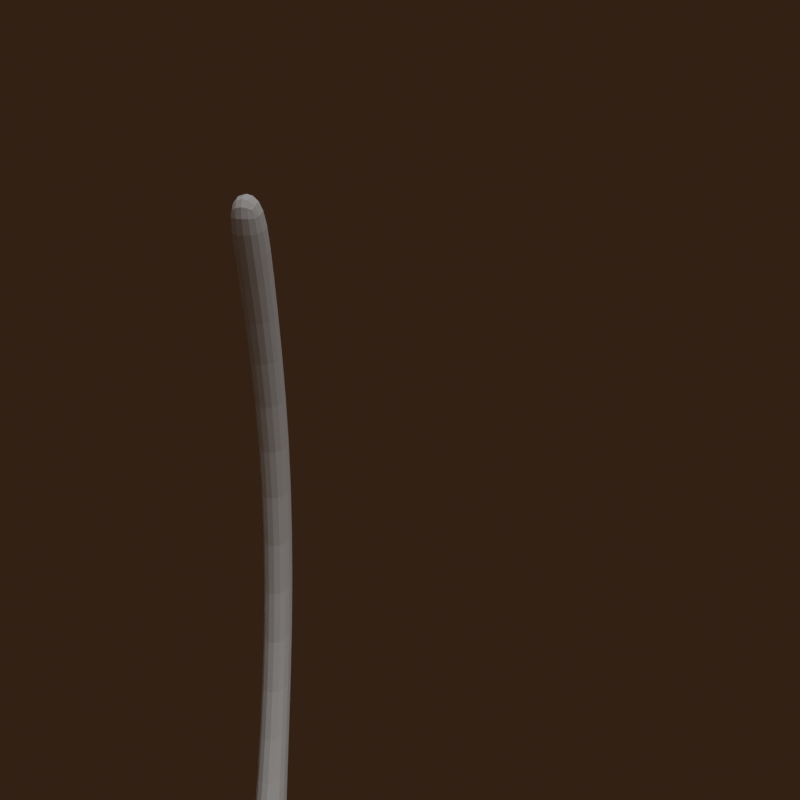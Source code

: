 # Source: Chair_and_character.blend  (saved by Blender 3.2.14; exported with 4.5.12 LTS)
import bpy
from mathutils import Matrix  # noqa: F401  (used for matrix-valued properties, if any)

bpy.ops.wm.read_factory_settings(use_empty=True)
scene = bpy.context.scene
scene.name = 'Scene'

# ---- collections
col_collection = bpy.data.collections.new('Collection'); scene.collection.children.link(col_collection)

# ---- materials (node trees are filled in below, after node groups)
mat_skin = bpy.data.materials.new('Skin')
mat_mouth = bpy.data.materials.new('Mouth')
mat_black = bpy.data.materials.new('Black')

# ---- material node trees
mat_skin.use_nodes = True; mat_skin.node_tree.nodes.clear()
_N = mat_skin.node_tree.nodes; _L = mat_skin.node_tree.links
n0 = _N.new('ShaderNodeOutputMaterial'); n0.name = 'Material Output'; n0.location = (300, 300)
n1 = _N.new('ShaderNodeBsdfToon'); n1.name = 'Toon BSDF'; n1.location = (10, 300)
n1.inputs[0].default_value = (0.3613, 0.2747, 0.2232, 1.0)
n1.inputs[1].default_value = 0.5433
_L.new(n1.outputs[0], n0.inputs[0])
n0.is_active_output = True
mat_mouth.use_nodes = True; mat_mouth.node_tree.nodes.clear()
_N = mat_mouth.node_tree.nodes; _L = mat_mouth.node_tree.links
n0 = _N.new('ShaderNodeOutputMaterial'); n0.name = 'Material Output'; n0.location = (300, 300)
n1 = _N.new('ShaderNodeBsdfToon'); n1.name = 'Toon BSDF'; n1.location = (10, 300)
n1.inputs[0].default_value = (0.9911, 0.7605, 0.521, 1.0)
n1.inputs[1].default_value = 0.9528
_L.new(n1.outputs[0], n0.inputs[0])
n0.is_active_output = True
mat_black.use_nodes = True; mat_black.node_tree.nodes.clear()
_N = mat_black.node_tree.nodes; _L = mat_black.node_tree.links
n0 = _N.new('ShaderNodeOutputMaterial'); n0.name = 'Material Output'; n0.location = (300, 300)
n1 = _N.new('ShaderNodeBsdfToon'); n1.name = 'Toon BSDF'; n1.location = (10, 300)
n1.inputs[0].default_value = (0.02843, 0.01444, 0.006995, 1.0)
_L.new(n1.outputs[0], n0.inputs[0])
n0.is_active_output = True

# ---- world
world_world = bpy.data.worlds.new('World'); scene.world = world_world
world_world.use_nodes = True; world_world.node_tree.nodes.clear()
_N = world_world.node_tree.nodes; _L = world_world.node_tree.links
n0 = _N.new('ShaderNodeOutputWorld'); n0.name = 'World Output'; n0.location = (300, 300)
n1 = _N.new('ShaderNodeBackground'); n1.name = 'Background'; n1.location = (10, 300)
n1.inputs[0].default_value = (0.02843, 0.01444, 0.006995, 1.0)
_L.new(n1.outputs[0], n0.inputs[0])
n0.is_active_output = True
world_world.color = (0.05088, 0.05088, 0.05088)
world_world.use_sun_shadow = False
world_world.sun_shadow_jitter_overblur = 0.0

# ---- cameras
cam_camera = bpy.data.cameras.new('Camera')
cam_camera.clip_end = 100.0
cam_camera.lens = 21.0
cam_camera.ortho_scale = 7.314

# ---- lights
light_sun = bpy.data.lights.new('Sun', 'SUN')
light_sun.transmission_factor = 0.0
light_sun.angle = 1.04
light_sun.energy = 1.0
light_sun.shadow_soft_size = 0.125

# ---- meshes
me_cube_001 = bpy.data.meshes.new('Cube.001')
me_cube_001.from_pydata([(-1.0, -0.9577, 0.08292), (-1.0, -0.9577, 1.0), (-1.0, 0.9577, 0.08292), (-1.0, 0.9577, 1.0), (1.0, -0.9577, 0.08292), (1.0, -0.9577, 1.0), (1.0, 0.9577, 0.08292), (1.0, 0.9577, 1.0), (-1.0, 0.8775, 0.08292), (-1.0, -0.8775, 0.08292), (-1.0, -0.8775, 1.0), (-1.0, 0.8775, 1.0), (1.0, -0.8775, 0.08292), (1.0, 0.8775, 0.08292), (1.0, 0.8775, 1.0), (1.0, -0.8775, 1.0), (-1.0, 0.8775, 53.34), (-1.0, 0.9577, 53.34), (1.0, 0.9577, 53.34), (1.0, -0.8775, 53.34), (1.0, -0.9577, 53.34), (-1.0, -0.9577, 53.34), (-1.0, -0.8775, 53.34), (1.0, 0.8775, 53.34), (1.0, -0.9577, 51.09), (-1.0, -0.9577, 51.09), (-1.0, -0.8775, 51.09), (1.0, -0.8775, 51.09), (1.0, 0.8775, 51.09), (-1.0, 0.8775, 51.09), (1.0, 0.9577, 51.09), (-1.0, 0.9577, 51.09)], [], [(8, 11, 3, 2), (2, 3, 7, 6), (12, 15, 5, 4), (4, 5, 1, 0), (9, 12, 4, 0), (28, 23, 19, 27), (25, 24, 20, 21), (14, 11, 10, 15), (2, 6, 13, 8), (8, 13, 12, 9), (6, 7, 14, 13), (13, 14, 15, 12), (0, 1, 10, 9), (9, 10, 11, 8), (19, 22, 21, 20), (18, 17, 16, 23), (28, 30, 18, 23), (30, 31, 17, 18), (26, 25, 21, 22), (23, 16, 22, 19), (24, 27, 19, 20), (31, 29, 16, 17), (5, 15, 27, 24), (15, 10, 26, 27), (10, 1, 25, 26), (1, 5, 24, 25), (3, 11, 29, 31), (7, 3, 31, 30), (14, 7, 30, 28), (11, 14, 28, 29), (26, 22, 16, 29), (26, 29, 28, 27)])
_uv = me_cube_001.uv_layers.new(name='UVMap')
_uv.uv.foreach_set('vector', [0.375, 0.1667, 0.625, 0.1667, 0.625, 0.25, 0.375, 0.25, 0.375, 0.25, 0.625, 0.25, 0.625, 0.5, 0.375, 0.5, 0.375, 0.6667, 0.625, 0.6667, 0.625, 0.75, 0.375, 0.75, 0.375, 0.75, 0.625, 0.75, 0.625, 1.0, 0.375, 1.0, 0.125, 0.6667, 0.375, 0.6667, 0.375, 0.75, 0.125, 0.75, 0.625, 0.5833, 0.625, 0.5833, 0.625, 0.6667, 0.625, 0.6667, 0.625, 1.0, 0.625, 0.75, 0.625, 0.75, 0.625, 1.0, 0.625, 0.5833, 0.875, 0.5833, 0.875, 0.6667, 0.625, 0.6667, 0.125, 0.5, 0.375, 0.5, 0.375, 0.5833, 0.125, 0.5833, 0.125, 0.5833, 0.375, 0.5833, 0.375, 0.6667, 0.125, 0.6667, 0.375, 0.5, 0.625, 0.5, 0.625, 0.5833, 0.375, 0.5833, 0.375, 0.5833, 0.625, 0.5833, 0.625, 0.6667, 0.375, 0.6667, 0.375, 0.0, 0.625, 0.0, 0.625, 0.08333, 0.375, 0.08333, 0.375, 0.08333, 0.625, 0.08333, 0.625, 0.1667, 0.375, 0.1667, 0.625, 0.6667, 0.875, 0.6667, 0.875, 0.75, 0.625, 0.75, 0.625, 0.5, 0.875, 0.5, 0.875, 0.5833, 0.625, 0.5833, 0.625, 0.5833, 0.625, 0.5, 0.625, 0.5, 0.625, 0.5833, 0.625, 0.5, 0.625, 0.25, 0.625, 0.25, 0.625, 0.5, 0.625, 0.08333, 0.625, 0.0, 0.625, 0.0, 0.625, 0.08333, 0.625, 0.5833, 0.875, 0.5833, 0.875, 0.6667, 0.625, 0.6667, 0.625, 0.75, 0.625, 0.6667, 0.625, 0.6667, 0.625, 0.75, 0.625, 0.25, 0.625, 0.1667, 0.625, 0.1667, 0.625, 0.25, 0.625, 0.75, 0.625, 0.6667, 0.625, 0.6667, 0.625, 0.75, 0.625, 0.6667, 0.875, 0.6667, 0.875, 0.6667, 0.625, 0.6667, 0.625, 0.08333, 0.625, 0.0, 0.625, 0.0, 0.625, 0.08333, 0.625, 1.0, 0.625, 0.75, 0.625, 0.75, 0.625, 1.0, 0.625, 0.25, 0.625, 0.1667, 0.625, 0.1667, 0.625, 0.25, 0.625, 0.5, 0.625, 0.25, 0.625, 0.25, 0.625, 0.5, 0.625, 0.5833, 0.625, 0.5, 0.625, 0.5, 0.625, 0.5833, 0.875, 0.5833, 0.625, 0.5833, 0.625, 0.5833, 0.875, 0.5833, 0.625, 0.08333, 0.875, 0.6667, 0.625, 0.1667, 0.625, 0.1667, 0.625, 0.08333, 0.625, 0.1667, 0.625, 0.5833, 0.625, 0.6667])
me_cube_001.update()
me_cube_002 = bpy.data.meshes.new('Cube.002')
me_cube_002.from_pydata([(-1.0, -1.0, 0.1026), (-1.0, -1.0, 1.0), (-1.0, 1.0, 0.1026), (-1.0, 1.0, 1.0), (1.0, -1.0, 0.1026), (1.0, -1.0, 1.0), (1.0, 1.0, 0.1026), (1.0, 1.0, 1.0), (-1.0, 0.9268, 0.1026), (-1.0, -0.9268, 0.1026), (-1.0, -0.9268, 1.0), (-1.0, 0.9268, 1.0), (1.0, -0.9268, 0.1026), (1.0, 0.9268, 0.1026), (1.0, 0.9268, 1.0), (1.0, -0.9268, 1.0), (-1.0, 0.9268, 51.79), (-1.0, 1.0, 51.79), (1.0, 1.0, 51.79), (1.0, -0.9268, 51.79), (1.0, -1.0, 51.79), (-1.0, -1.0, 51.79), (-1.0, -0.9268, 51.79), (1.0, 0.9268, 51.79), (1.0, -1.0, 51.09), (-1.0, -1.0, 51.09), (-1.0, -0.9268, 51.09), (1.0, -0.9268, 51.09), (1.0, 0.9268, 51.09), (-1.0, 0.9268, 51.09), (1.0, 1.0, 51.09), (-1.0, 1.0, 51.09)], [], [(8, 11, 3, 2), (2, 3, 7, 6), (12, 15, 5, 4), (4, 5, 1, 0), (9, 12, 4, 0), (28, 23, 19, 27), (25, 24, 20, 21), (14, 11, 10, 15), (2, 6, 13, 8), (8, 13, 12, 9), (6, 7, 14, 13), (13, 14, 15, 12), (0, 1, 10, 9), (9, 10, 11, 8), (19, 22, 21, 20), (18, 17, 16, 23), (28, 30, 18, 23), (30, 31, 17, 18), (26, 25, 21, 22), (23, 16, 22, 19), (24, 27, 19, 20), (31, 29, 16, 17), (5, 15, 27, 24), (15, 10, 26, 27), (10, 1, 25, 26), (1, 5, 24, 25), (3, 11, 29, 31), (7, 3, 31, 30), (14, 7, 30, 28), (11, 14, 28, 29), (26, 22, 16, 29), (26, 29, 28, 27)])
_uv = me_cube_002.uv_layers.new(name='UVMap')
_uv.uv.foreach_set('vector', [0.375, 0.1667, 0.625, 0.1667, 0.625, 0.25, 0.375, 0.25, 0.375, 0.25, 0.625, 0.25, 0.625, 0.5, 0.375, 0.5, 0.375, 0.6667, 0.625, 0.6667, 0.625, 0.75, 0.375, 0.75, 0.375, 0.75, 0.625, 0.75, 0.625, 1.0, 0.375, 1.0, 0.125, 0.6667, 0.375, 0.6667, 0.375, 0.75, 0.125, 0.75, 0.625, 0.5833, 0.625, 0.5833, 0.625, 0.6667, 0.625, 0.6667, 0.625, 1.0, 0.625, 0.75, 0.625, 0.75, 0.625, 1.0, 0.625, 0.5833, 0.875, 0.5833, 0.875, 0.6667, 0.625, 0.6667, 0.125, 0.5, 0.375, 0.5, 0.375, 0.5833, 0.125, 0.5833, 0.125, 0.5833, 0.375, 0.5833, 0.375, 0.6667, 0.125, 0.6667, 0.375, 0.5, 0.625, 0.5, 0.625, 0.5833, 0.375, 0.5833, 0.375, 0.5833, 0.625, 0.5833, 0.625, 0.6667, 0.375, 0.6667, 0.375, 0.0, 0.625, 0.0, 0.625, 0.08333, 0.375, 0.08333, 0.375, 0.08333, 0.625, 0.08333, 0.625, 0.1667, 0.375, 0.1667, 0.625, 0.6667, 0.875, 0.6667, 0.875, 0.75, 0.625, 0.75, 0.625, 0.5, 0.875, 0.5, 0.875, 0.5833, 0.625, 0.5833, 0.625, 0.5833, 0.625, 0.5, 0.625, 0.5, 0.625, 0.5833, 0.625, 0.5, 0.625, 0.25, 0.625, 0.25, 0.625, 0.5, 0.625, 0.08333, 0.625, 0.0, 0.625, 0.0, 0.625, 0.08333, 0.625, 0.5833, 0.875, 0.5833, 0.875, 0.6667, 0.625, 0.6667, 0.625, 0.75, 0.625, 0.6667, 0.625, 0.6667, 0.625, 0.75, 0.625, 0.25, 0.625, 0.1667, 0.625, 0.1667, 0.625, 0.25, 0.625, 0.75, 0.625, 0.6667, 0.625, 0.6667, 0.625, 0.75, 0.625, 0.6667, 0.875, 0.6667, 0.875, 0.6667, 0.625, 0.6667, 0.625, 0.08333, 0.625, 0.0, 0.625, 0.0, 0.625, 0.08333, 0.625, 1.0, 0.625, 0.75, 0.625, 0.75, 0.625, 1.0, 0.625, 0.25, 0.625, 0.1667, 0.625, 0.1667, 0.625, 0.25, 0.625, 0.5, 0.625, 0.25, 0.625, 0.25, 0.625, 0.5, 0.625, 0.5833, 0.625, 0.5, 0.625, 0.5, 0.625, 0.5833, 0.875, 0.5833, 0.625, 0.5833, 0.625, 0.5833, 0.875, 0.5833, 0.625, 0.08333, 0.875, 0.6667, 0.625, 0.1667, 0.625, 0.1667, 0.625, 0.08333, 0.625, 0.1667, 0.625, 0.5833, 0.625, 0.6667])
me_cube_002.update()
me_plane_001 = bpy.data.meshes.new('Plane.001')
me_plane_001.from_pydata([(-6.34, -2.12, 3.562), (2.705, -1.915, -0.1846), (-6.34, 2.12, 3.562), (2.705, 1.915, -0.1846), (0.332, -2.018, -1.166), (0.332, 2.018, -1.166), (-6.048, 2.108, 3.961), (-6.048, -2.108, 3.961), (-2.447, -2.063, 0.2129), (-2.447, 2.063, 0.2129), (-4.33, 2.085, 1.897), (-4.33, -2.085, 1.897), (2.658, -1.943, -0.01585), (2.658, 1.943, -0.01585)], [], [(12, 1, 3, 13), (8, 4, 5, 9), (0, 7, 6, 2), (11, 8, 9, 10), (7, 11, 10, 6), (4, 12, 13, 5)])
_uv = me_plane_001.uv_layers.new(name='UVMap')
_uv.uv.foreach_set('vector', [0.8635, 0.0, 1.0, 0.0, 1.0, 1.0, 0.8635, 1.0, 0.2793, 0.0, 0.5, 0.0, 0.5, 1.0, 0.2793, 1.0, 0.0, 0.0, 0.05868, 0.0, 0.05868, 1.0, 0.0, 1.0, 0.169, 0.0, 0.2793, 0.0, 0.2793, 1.0, 0.169, 1.0, 0.05868, 0.0, 0.169, 0.0, 0.169, 1.0, 0.05868, 1.0, 0.5, 0.0, 0.8635, 0.0, 0.8635, 1.0, 0.5, 1.0])
me_plane_001.update()
me_cube_003 = bpy.data.meshes.new('Cube.003')
me_cube_003.from_pydata([(-1.0, -1.0, -1.0), (-1.0, -1.0, 1.0), (-1.0, 1.0, -1.0), (-1.0, 1.0, 1.0), (1.0, -1.0, -1.0), (1.0, -1.0, 1.0), (1.0, 1.0, -1.0), (1.0, 1.0, 1.0)], [], [(0, 1, 3, 2), (2, 3, 7, 6), (6, 7, 5, 4), (4, 5, 1, 0), (2, 6, 4, 0), (7, 3, 1, 5)])
_uv = me_cube_003.uv_layers.new(name='UVMap')
_uv.uv.foreach_set('vector', [0.375, 0.0, 0.625, 0.0, 0.625, 0.25, 0.375, 0.25, 0.375, 0.25, 0.625, 0.25, 0.625, 0.5, 0.375, 0.5, 0.375, 0.5, 0.625, 0.5, 0.625, 0.75, 0.375, 0.75, 0.375, 0.75, 0.625, 0.75, 0.625, 1.0, 0.375, 1.0, 0.125, 0.5, 0.375, 0.5, 0.375, 0.75, 0.125, 0.75, 0.625, 0.5, 0.875, 0.5, 0.875, 0.75, 0.625, 0.75])
me_cube_003.update()
me_cube_004 = bpy.data.meshes.new('Cube.004')
me_cube_004.from_pydata([(-1.0, -1.0, -1.0), (-1.0, -1.0, 1.0), (-1.0, 1.0, -1.0), (-1.0, 1.0, 1.0), (1.0, -1.0, -1.0), (1.0, -1.0, 1.0), (1.0, 1.0, -1.0), (1.0, 1.0, 1.0)], [], [(0, 1, 3, 2), (2, 3, 7, 6), (6, 7, 5, 4), (4, 5, 1, 0), (2, 6, 4, 0), (7, 3, 1, 5)])
_uv = me_cube_004.uv_layers.new(name='UVMap')
_uv.uv.foreach_set('vector', [0.375, 0.0, 0.625, 0.0, 0.625, 0.25, 0.375, 0.25, 0.375, 0.25, 0.625, 0.25, 0.625, 0.5, 0.375, 0.5, 0.375, 0.5, 0.625, 0.5, 0.625, 0.75, 0.375, 0.75, 0.375, 0.75, 0.625, 0.75, 0.625, 1.0, 0.375, 1.0, 0.125, 0.5, 0.375, 0.5, 0.375, 0.75, 0.125, 0.75, 0.625, 0.5, 0.875, 0.5, 0.875, 0.75, 0.625, 0.75])
me_cube_004.update()
me_cube = bpy.data.meshes.new('Cube')
me_cube.from_pydata([(0.7833, -0.5097, -0.6554), (0.5753, -0.5492, 0.6487), (0.7833, 0.5596, -0.6299), (0.5753, 0.567, 0.6463), (0.0, 0.7451, -0.7154), (0.0, 0.6484, 0.8123), (0.7621, 0.7122, 0.05855), (0.8773, 0.001122, -0.7702), (0.6698, 0.004026, 0.7493), (0.7695, -0.6713, 0.05497), (0.0, -0.7324, -0.8063), (0.0, -0.6664, 0.8186), (0.0, -1.695e-10, 1.06), (0.0, 0.0001692, -0.971), (0.0, -1.029, 0.09004), (0.9522, 0.01048, 0.09353), (0.0, 0.9858, 0.09758), (0.383, 0.6229, 0.7253), (0.8515, 0.6335, -0.373), (0.8517, 0.3323, -0.7187), (0.6298, -0.298, 0.7087), (0.8611, -0.6252, -0.3775), (0.5066, -0.7041, -0.7752), (0.5066, 0.7309, -0.7015), (0.6281, 0.6603, 0.4797), (0.8517, -0.2329, -0.7187), (0.6298, 0.3519, 0.7075), (0.6572, -0.6126, 0.4418), (0.383, -0.6098, 0.7348), (0.0, -0.3027, 1.014), (0.0, 0.34, 1.002), (0.4038, 0.0002913, 0.9562), (0.0, -0.2772, -0.9334), (0.0, 0.4108, -0.9165), (0.4635, 0.0002715, -0.9468), (0.4559, -0.9135, 0.05475), (0.0, -1.152, -0.3675), (0.0, -0.8712, 0.5048), (0.9167, -0.3025, 0.07997), (0.9125, 0.3896, 0.07997), (1.084, 0.0003198, -0.391), (0.8242, -0.04261, 0.4005), (0.4559, 0.9271, 0.06248), (0.0, 0.9198, -0.3535), (0.0, 0.8806, 0.5037), (0.5167, 0.8551, -0.3846), (0.7881, 0.3791, 0.4519), (1.034, 0.3445, -0.3859), (1.055, -0.2564, -0.3859), (0.4085, -0.7849, 0.458), (0.5167, -1.021, -0.3965), (0.4867, 0.4202, -0.8811), (0.3911, 0.3458, 0.8925), (0.3911, -0.2897, 0.9051), (0.4867, -0.2737, -0.8969), (0.7881, -0.2937, 0.4519), (0.4085, 0.8278, 0.4599), (0.5038, 0.5927, 0.678), (0.8221, 0.5869, -0.5373), (0.818, 0.4717, -0.6694), (0.5986, -0.4447, 0.6769), (0.8234, -0.5648, -0.5559), (0.6838, -0.6131, -0.7118), (0.2818, 0.7461, -0.725), (0.7002, 0.6996, 0.2686), (0.8702, -0.1357, -0.7572), (0.6588, 0.1837, 0.7376), (0.7002, -0.6409, 0.2662), (0.2301, -0.6478, 0.7827), (0.0, -0.4638, 0.9468), (0.0, 0.1703, 1.047), (0.5467, 0.001751, 0.8632), (0.0, -0.442, -0.9002), (0.0, 0.1721, -0.9566), (0.2405, 0.0001933, -0.9687), (0.2574, -0.983, 0.067), (0.0, -1.054, -0.6103), (0.0, -0.9512, 0.3762), (0.8567, -0.4676, 0.06778), (0.9426, 0.2026, 0.08972), (1.022, 0.0009214, -0.6048), (0.8737, 0.01395, 0.2898), (0.6342, 0.8349, 0.06012), (0.0, 0.8349, -0.5521), (0.0, 0.9534, 0.314), (0.2301, 0.6429, 0.7755), (0.8325, 0.6829, -0.1632), (0.8702, 0.1704, -0.7572), (0.6588, -0.1647, 0.7376), (0.8726, -0.6671, -0.1651), (0.2818, -0.72, -0.8014), (0.6838, 0.6362, -0.6593), (0.6081, 0.6041, 0.5703), (0.818, -0.3552, -0.6758), (0.5986, 0.487, 0.673), (0.6081, -0.5857, 0.5703), (0.5038, -0.5759, 0.6843), (0.0, -0.1633, 1.047), (0.0, 0.5015, 0.9236), (0.2408, 2.731e-09, 1.024), (0.0, -0.1534, -0.9582), (0.0, 0.6416, -0.8383), (0.6822, 0.0006382, -0.8847), (0.6342, -0.8311, 0.05372), (0.0, -1.156, -0.1364), (0.0, -0.796, 0.6709), (0.9426, -0.1661, 0.08972), (0.8487, 0.5632, 0.06863), (1.112, 0.001068, -0.0243), (0.7017, -0.05676, 0.694), (0.2574, 0.9753, 0.07429), (0.0, 0.9706, -0.1306), (0.0, 0.7764, 0.671), (0.707, 0.7547, -0.3764), (0.2894, 0.9104, -0.3784), (0.5172, 0.7795, -0.5646), (0.4938, 0.9081, -0.1678), (0.8067, 0.2544, 0.3984), (0.7306, 0.5327, 0.4444), (0.8293, 0.3958, 0.2804), (0.722, 0.3625, 0.5939), (1.073, 0.1736, -0.3914), (0.9598, 0.4998, -0.3783), (0.9717, 0.3337, -0.5787), (1.075, 0.358, -0.04162), (1.0, -0.3915, -0.3783), (1.076, -0.1501, -0.3914), (0.9762, -0.238, -0.5787), (1.085, -0.288, -0.04162), (0.2412, -0.8418, 0.482), (0.5489, -0.7198, 0.4452), (0.4283, -0.8518, 0.2817), (0.3916, -0.7147, 0.6079), (0.2894, -1.088, -0.386), (0.707, -0.8739, -0.3898), (0.5172, -0.9504, -0.6034), (0.4938, -1.019, -0.1736), (0.4694, 0.1768, -0.9333), (0.4975, 0.6375, -0.8043), (0.2599, 0.4162, -0.9183), (0.6892, 0.3749, -0.8174), (0.4006, 0.1757, 0.9418), (0.3839, 0.4968, 0.8176), (0.5226, 0.3475, 0.8039), (0.2352, 0.3433, 0.9639), (0.3839, -0.4368, 0.8408), (0.4006, -0.1605, 0.943), (0.5226, -0.2867, 0.8126), (0.2352, -0.2994, 0.9755), (0.4975, -0.4445, -0.8664), (0.4694, -0.1547, -0.9345), (0.2599, -0.2772, -0.9354), (0.6892, -0.2503, -0.8211), (0.7306, -0.4508, 0.4444), (0.8303, -0.1615, 0.4602), (0.8293, -0.2873, 0.2804), (0.722, -0.3059, 0.5939), (0.5489, 0.7512, 0.4466), (0.2412, 0.8708, 0.4799), (0.4283, 0.9003, 0.2786), (0.3916, 0.7311, 0.6081), (0.2335, 0.7666, 0.6412), (0.2502, 0.9433, 0.291), (0.5862, 0.813, 0.2736), (0.7619, -0.1658, 0.6099), (0.8637, -0.1629, 0.2879), (0.7744, -0.4576, 0.2706), (0.6839, -0.147, -0.8686), (0.247, -0.1538, -0.9575), (0.271, -0.4397, -0.9022), (0.2391, -0.1631, 1.01), (0.5404, -0.1607, 0.8485), (0.5084, -0.4356, 0.7591), (0.2313, 0.5019, 0.8833), (0.5084, 0.4892, 0.7445), (0.5404, 0.179, 0.848), (0.6872, 0.5459, -0.7421), (0.271, 0.6445, -0.8412), (0.247, 0.1741, -0.9557), (0.6891, -0.8805, -0.1702), (0.6994, -0.7834, -0.5856), (0.2903, -1.009, -0.6073), (0.5194, -0.6562, 0.5822), (0.5862, -0.768, 0.2691), (0.2502, -0.9168, 0.3629), (1.104, -0.1665, -0.02944), (1.009, -0.139, -0.5992), (0.9218, -0.3579, -0.5545), (0.954, 0.5314, -0.1315), (0.907, 0.477, -0.5542), (1.009, 0.1697, -0.5992), (0.6684, 0.5044, 0.5782), (0.7744, 0.562, 0.2711), (0.8637, 0.2078, 0.2879), (0.2751, 0.9606, -0.1565), (0.2903, 0.8246, -0.5709), (0.6994, 0.6849, -0.5452), (0.6854, 0.8102, -0.1656), (0.6806, 0.2319, 0.6852), (1.104, 0.1821, -0.02944), (0.9941, -0.4383, -0.1315), (0.2335, -0.7688, 0.6411), (0.2751, -1.093, -0.1623), (0.6839, 0.1729, -0.8686), (0.2391, 0.1725, 1.009), (0.2313, -0.4546, 0.9064), (0.6872, -0.4013, -0.7736), (0.6684, -0.4588, 0.5782), (0.5194, 0.673, 0.5823), (1.087, 0.06244, 0.5883), (1.014, 0.07467, 0.768), (1.072, 0.1286, 0.5866), (0.996, 0.1389, 0.7606), (0.8279, 0.1574, 0.4208), (0.8422, 0.0373, 0.4233), (0.7149, 0.03103, 0.6832), (0.6973, 0.1491, 0.6749), (0.9413, 0.1673, 0.432), (0.7331, 0.1564, 0.752), (0.971, 0.04354, 0.4362), (0.7692, 0.03533, 0.7678), (1.012, 0.1528, 0.4968), (0.8663, 0.1545, 0.7797), (1.037, 0.0486, 0.5), (0.8956, 0.05277, 0.7923)], [], [(208, 57, 3, 92), (207, 60, 1, 95), (206, 93, 0, 62), (205, 69, 11, 68), (204, 70, 12, 99), (203, 87, 7, 102), (202, 75, 14, 104), (201, 68, 11, 105), (200, 78, 9, 89), (199, 79, 15, 108), (198, 66, 8, 109), (197, 82, 6, 86), (196, 113, 18, 58), (195, 114, 45, 115), (194, 110, 42, 116), (193, 117, 41, 81), (192, 118, 46, 119), (191, 94, 26, 120), (190, 121, 40, 80), (189, 122, 47, 123), (188, 107, 39, 124), (187, 125, 21, 61), (186, 126, 48, 127), (185, 106, 38, 128), (184, 129, 37, 77), (183, 130, 49, 131), (182, 96, 28, 132), (181, 133, 36, 76), (180, 134, 50, 135), (179, 103, 35, 136), (178, 137, 34, 74), (177, 138, 51, 139), (176, 59, 19, 140), (175, 141, 31, 71), (174, 142, 52, 143), (173, 98, 30, 144), (172, 145, 28, 96), (171, 146, 53, 147), (170, 97, 29, 148), (169, 149, 22, 90), (168, 150, 54, 151), (167, 65, 25, 152), (166, 153, 27, 67), (165, 154, 55, 155), (164, 88, 20, 156), (163, 157, 24, 64), (162, 158, 56, 159), (161, 85, 17, 160), (158, 161, 160, 56), (44, 112, 161, 158), (112, 5, 85, 161), (110, 162, 159, 42), (16, 84, 162, 110), (84, 44, 158, 162), (82, 163, 64, 6), (42, 159, 163, 82), (159, 56, 157, 163), (154, 164, 156, 55), (41, 109, 164, 154), (109, 8, 88, 164), (106, 165, 155, 38), (15, 81, 165, 106), (81, 41, 154, 165), (78, 166, 67, 9), (38, 155, 166, 78), (155, 55, 153, 166), (150, 167, 152, 54), (34, 102, 167, 150), (102, 7, 65, 167), (100, 168, 151, 32), (13, 74, 168, 100), (74, 34, 150, 168), (72, 169, 90, 10), (32, 151, 169, 72), (151, 54, 149, 169), (146, 170, 148, 53), (31, 99, 170, 146), (99, 12, 97, 170), (88, 171, 147, 20), (8, 71, 171, 88), (71, 31, 146, 171), (60, 172, 96, 1), (20, 147, 172, 60), (147, 53, 145, 172), (142, 173, 144, 52), (17, 85, 173, 142), (85, 5, 98, 173), (94, 174, 143, 26), (3, 57, 174, 94), (57, 17, 142, 174), (66, 175, 71, 8), (26, 143, 175, 66), (143, 52, 141, 175), (138, 176, 140, 51), (23, 91, 176, 138), (91, 2, 59, 176), (101, 177, 139, 33), (4, 63, 177, 101), (63, 23, 138, 177), (73, 178, 74, 13), (33, 139, 178, 73), (139, 51, 137, 178), (134, 179, 136, 50), (21, 89, 179, 134), (89, 9, 103, 179), (62, 180, 135, 22), (0, 61, 180, 62), (61, 21, 134, 180), (90, 181, 76, 10), (22, 135, 181, 90), (135, 50, 133, 181), (130, 182, 132, 49), (27, 95, 182, 130), (95, 1, 96, 182), (103, 183, 131, 35), (9, 67, 183, 103), (67, 27, 130, 183), (75, 184, 77, 14), (35, 131, 184, 75), (131, 49, 129, 184), (126, 185, 128, 48), (40, 108, 185, 126), (108, 15, 106, 185), (65, 186, 127, 25), (7, 80, 186, 65), (80, 40, 126, 186), (93, 187, 61, 0), (25, 127, 187, 93), (127, 48, 125, 187), (122, 188, 124, 47), (18, 86, 188, 122), (86, 6, 107, 188), (59, 189, 123, 19), (2, 58, 189, 59), (58, 18, 122, 189), (87, 190, 80, 7), (19, 123, 190, 87), (123, 47, 121, 190), (118, 191, 120, 46), (24, 92, 191, 118), (92, 3, 94, 191), (107, 192, 119, 39), (6, 64, 192, 107), (64, 24, 118, 192), (79, 193, 81, 15), (39, 119, 193, 79), (119, 46, 117, 193), (114, 194, 116, 45), (43, 111, 194, 114), (111, 16, 110, 194), (63, 195, 115, 23), (4, 83, 195, 63), (83, 43, 114, 195), (91, 196, 58, 2), (23, 115, 196, 91), (115, 45, 113, 196), (113, 197, 86, 18), (45, 116, 197, 113), (116, 42, 82, 197), (223, 221, 211, 209), (46, 120, 198, 117), (120, 26, 66, 198), (121, 199, 108, 40), (47, 124, 199, 121), (124, 39, 79, 199), (125, 200, 89, 21), (48, 128, 200, 125), (128, 38, 78, 200), (129, 201, 105, 37), (49, 132, 201, 129), (132, 28, 68, 201), (133, 202, 104, 36), (50, 136, 202, 133), (136, 35, 75, 202), (137, 203, 102, 34), (51, 140, 203, 137), (140, 19, 87, 203), (141, 204, 99, 31), (52, 144, 204, 141), (144, 30, 70, 204), (145, 205, 68, 28), (53, 148, 205, 145), (148, 29, 69, 205), (149, 206, 62, 22), (54, 152, 206, 149), (152, 25, 93, 206), (153, 207, 95, 27), (55, 156, 207, 153), (156, 20, 60, 207), (157, 208, 92, 24), (56, 160, 208, 157), (160, 17, 57, 208), (211, 212, 210, 209), (224, 223, 209, 210), (221, 222, 212, 211), (222, 224, 210, 212), (198, 109, 215, 216), (117, 198, 216, 213), (109, 41, 214, 215), (41, 117, 213, 214), (216, 215, 220, 218), (213, 216, 218, 217), (215, 214, 219, 220), (214, 213, 217, 219), (218, 220, 224, 222), (217, 218, 222, 221), (220, 219, 223, 224), (219, 217, 221, 223)])
me_cube.polygons.foreach_set('use_smooth', [True] * 208)
_uv = me_cube.uv_layers.new(name='UVMap')
_uv.uv.foreach_set('vector', [0.5938, 0.4688, 0.625, 0.4688, 0.625, 0.5, 0.5938, 0.5, 0.5938, 0.7188, 0.625, 0.7188, 0.625, 0.75, 0.5938, 0.75, 0.3438, 0.7188, 0.375, 0.7188, 0.375, 0.75, 0.3438, 0.75, 0.7188, 0.7188, 0.75, 0.7188, 0.75, 0.75, 0.7188, 0.75, 0.7188, 0.5938, 0.75, 0.5938, 0.75, 0.625, 0.7188, 0.625, 0.3438, 0.5938, 0.375, 0.5938, 0.375, 0.625, 0.3438, 0.625, 0.4688, 0.8438, 0.5, 0.8438, 0.5, 0.875, 0.4688, 0.875, 0.5938, 0.8438, 0.625, 0.8438, 0.625, 0.875, 0.5938, 0.875, 0.4688, 0.7188, 0.5, 0.7188, 0.5, 0.75, 0.4688, 0.75, 0.4688, 0.5938, 0.5, 0.5938, 0.5, 0.625, 0.4688, 0.625, 0.5938, 0.5938, 0.625, 0.5938, 0.625, 0.625, 0.5938, 0.625, 0.4688, 0.4688, 0.5, 0.4688, 0.5, 0.5, 0.4688, 0.5, 0.4062, 0.4688, 0.4375, 0.4688, 0.4375, 0.5, 0.4062, 0.5, 0.4062, 0.4062, 0.4375, 0.4062, 0.4375, 0.4375, 0.4062, 0.4375, 0.4688, 0.4062, 0.5, 0.4062, 0.5, 0.4375, 0.4688, 0.4375, 0.5312, 0.5938, 0.5625, 0.5938, 0.5625, 0.625, 0.5312, 0.625, 0.5312, 0.5312, 0.5625, 0.5312, 0.5625, 0.5625, 0.5312, 0.5625, 0.5938, 0.5312, 0.625, 0.5312, 0.625, 0.5625, 0.5938, 0.5625, 0.4062, 0.5938, 0.4375, 0.5938, 0.4375, 0.625, 0.4062, 0.625, 0.4062, 0.5312, 0.4375, 0.5312, 0.4375, 0.5625, 0.4062, 0.5625, 0.4688, 0.5312, 0.5, 0.5312, 0.5, 0.5625, 0.4688, 0.5625, 0.4062, 0.7188, 0.4375, 0.7188, 0.4375, 0.75, 0.4062, 0.75, 0.4062, 0.6562, 0.4375, 0.6562, 0.4375, 0.6875, 0.4062, 0.6875, 0.4688, 0.6562, 0.5, 0.6562, 0.5, 0.6875, 0.4688, 0.6875, 0.5312, 0.8438, 0.5625, 0.8438, 0.5625, 0.875, 0.5312, 0.875, 0.5312, 0.7812, 0.5625, 0.7812, 0.5625, 0.8125, 0.5312, 0.8125, 0.5938, 0.7812, 0.625, 0.7812, 0.625, 0.8125, 0.5938, 0.8125, 0.4062, 0.8438, 0.4375, 0.8438, 0.4375, 0.875, 0.4062, 0.875, 0.4062, 0.7812, 0.4375, 0.7812, 0.4375, 0.8125, 0.4062, 0.8125, 0.4688, 0.7812, 0.5, 0.7812, 0.5, 0.8125, 0.4688, 0.8125, 0.2812, 0.5938, 0.3125, 0.5938, 0.3125, 0.625, 0.2812, 0.625, 0.2812, 0.5312, 0.3125, 0.5312, 0.3125, 0.5625, 0.2812, 0.5625, 0.3438, 0.5312, 0.375, 0.5312, 0.375, 0.5625, 0.3438, 0.5625, 0.6562, 0.5938, 0.6875, 0.5938, 0.6875, 0.625, 0.6562, 0.625, 0.6562, 0.5312, 0.6875, 0.5312, 0.6875, 0.5625, 0.6562, 0.5625, 0.7188, 0.5312, 0.75, 0.5312, 0.75, 0.5625, 0.7188, 0.5625, 0.6562, 0.7188, 0.6875, 0.7188, 0.6875, 0.75, 0.6562, 0.75, 0.6562, 0.6562, 0.6875, 0.6562, 0.6875, 0.6875, 0.6562, 0.6875, 0.7188, 0.6562, 0.75, 0.6562, 0.75, 0.6875, 0.7188, 0.6875, 0.2812, 0.7188, 0.3125, 0.7188, 0.3125, 0.75, 0.2812, 0.75, 0.2812, 0.6562, 0.3125, 0.6562, 0.3125, 0.6875, 0.2812, 0.6875, 0.3438, 0.6562, 0.375, 0.6562, 0.375, 0.6875, 0.3438, 0.6875, 0.5312, 0.7188, 0.5625, 0.7188, 0.5625, 0.75, 0.5312, 0.75, 0.5312, 0.6562, 0.5625, 0.6562, 0.5625, 0.6875, 0.5312, 0.6875, 0.5938, 0.6562, 0.625, 0.6562, 0.625, 0.6875, 0.5938, 0.6875, 0.5312, 0.4688, 0.5625, 0.4688, 0.5625, 0.5, 0.5312, 0.5, 0.5312, 0.4062, 0.5625, 0.4062, 0.5625, 0.4375, 0.5312, 0.4375, 0.5938, 0.4062, 0.625, 0.4062, 0.625, 0.4375, 0.5938, 0.4375, 0.5625, 0.4062, 0.5938, 0.4062, 0.5938, 0.4375, 0.5625, 0.4375, 0.5625, 0.375, 0.5938, 0.375, 0.5938, 0.4062, 0.5625, 0.4062, 0.5938, 0.375, 0.625, 0.375, 0.625, 0.4062, 0.5938, 0.4062, 0.5, 0.4062, 0.5312, 0.4062, 0.5312, 0.4375, 0.5, 0.4375, 0.5, 0.375, 0.5312, 0.375, 0.5312, 0.4062, 0.5, 0.4062, 0.5312, 0.375, 0.5625, 0.375, 0.5625, 0.4062, 0.5312, 0.4062, 0.5, 0.4688, 0.5312, 0.4688, 0.5312, 0.5, 0.5, 0.5, 0.5, 0.4375, 0.5312, 0.4375, 0.5312, 0.4688, 0.5, 0.4688, 0.5312, 0.4375, 0.5625, 0.4375, 0.5625, 0.4688, 0.5312, 0.4688, 0.5625, 0.6562, 0.5938, 0.6562, 0.5938, 0.6875, 0.5625, 0.6875, 0.5625, 0.625, 0.5938, 0.625, 0.5938, 0.6562, 0.5625, 0.6562, 0.5938, 0.625, 0.625, 0.625, 0.625, 0.6562, 0.5938, 0.6562, 0.5, 0.6562, 0.5312, 0.6562, 0.5312, 0.6875, 0.5, 0.6875, 0.5, 0.625, 0.5312, 0.625, 0.5312, 0.6562, 0.5, 0.6562, 0.5312, 0.625, 0.5625, 0.625, 0.5625, 0.6562, 0.5312, 0.6562, 0.5, 0.7188, 0.5312, 0.7188, 0.5312, 0.75, 0.5, 0.75, 0.5, 0.6875, 0.5312, 0.6875, 0.5312, 0.7188, 0.5, 0.7188, 0.5312, 0.6875, 0.5625, 0.6875, 0.5625, 0.7188, 0.5312, 0.7188, 0.3125, 0.6562, 0.3438, 0.6562, 0.3438, 0.6875, 0.3125, 0.6875, 0.3125, 0.625, 0.3438, 0.625, 0.3438, 0.6562, 0.3125, 0.6562, 0.3438, 0.625, 0.375, 0.625, 0.375, 0.6562, 0.3438, 0.6562, 0.25, 0.6562, 0.2812, 0.6562, 0.2812, 0.6875, 0.25, 0.6875, 0.25, 0.625, 0.2812, 0.625, 0.2812, 0.6562, 0.25, 0.6562, 0.2812, 0.625, 0.3125, 0.625, 0.3125, 0.6562, 0.2812, 0.6562, 0.25, 0.7188, 0.2812, 0.7188, 0.2812, 0.75, 0.25, 0.75, 0.25, 0.6875, 0.2812, 0.6875, 0.2812, 0.7188, 0.25, 0.7188, 0.2812, 0.6875, 0.3125, 0.6875, 0.3125, 0.7188, 0.2812, 0.7188, 0.6875, 0.6562, 0.7188, 0.6562, 0.7188, 0.6875, 0.6875, 0.6875, 0.6875, 0.625, 0.7188, 0.625, 0.7188, 0.6562, 0.6875, 0.6562, 0.7188, 0.625, 0.75, 0.625, 0.75, 0.6562, 0.7188, 0.6562, 0.625, 0.6562, 0.6562, 0.6562, 0.6562, 0.6875, 0.625, 0.6875, 0.625, 0.625, 0.6562, 0.625, 0.6562, 0.6562, 0.625, 0.6562, 0.6562, 0.625, 0.6875, 0.625, 0.6875, 0.6562, 0.6562, 0.6562, 0.625, 0.7188, 0.6562, 0.7188, 0.6562, 0.75, 0.625, 0.75, 0.625, 0.6875, 0.6562, 0.6875, 0.6562, 0.7188, 0.625, 0.7188, 0.6562, 0.6875, 0.6875, 0.6875, 0.6875, 0.7188, 0.6562, 0.7188, 0.6875, 0.5312, 0.7188, 0.5312, 0.7188, 0.5625, 0.6875, 0.5625, 0.6875, 0.5, 0.7188, 0.5, 0.7188, 0.5312, 0.6875, 0.5312, 0.7188, 0.5, 0.75, 0.5, 0.75, 0.5312, 0.7188, 0.5312, 0.625, 0.5312, 0.6562, 0.5312, 0.6562, 0.5625, 0.625, 0.5625, 0.625, 0.5, 0.6562, 0.5, 0.6562, 0.5312, 0.625, 0.5312, 0.6562, 0.5, 0.6875, 0.5, 0.6875, 0.5312, 0.6562, 0.5312, 0.625, 0.5938, 0.6562, 0.5938, 0.6562, 0.625, 0.625, 0.625, 0.625, 0.5625, 0.6562, 0.5625, 0.6562, 0.5938, 0.625, 0.5938, 0.6562, 0.5625, 0.6875, 0.5625, 0.6875, 0.5938, 0.6562, 0.5938, 0.3125, 0.5312, 0.3438, 0.5312, 0.3438, 0.5625, 0.3125, 0.5625, 0.3125, 0.5, 0.3438, 0.5, 0.3438, 0.5312, 0.3125, 0.5312, 0.3438, 0.5, 0.375, 0.5, 0.375, 0.5312, 0.3438, 0.5312, 0.25, 0.5312, 0.2812, 0.5312, 0.2812, 0.5625, 0.25, 0.5625, 0.25, 0.5, 0.2812, 0.5, 0.2812, 0.5312, 0.25, 0.5312, 0.2812, 0.5, 0.3125, 0.5, 0.3125, 0.5312, 0.2812, 0.5312, 0.25, 0.5938, 0.2812, 0.5938, 0.2812, 0.625, 0.25, 0.625, 0.25, 0.5625, 0.2812, 0.5625, 0.2812, 0.5938, 0.25, 0.5938, 0.2812, 0.5625, 0.3125, 0.5625, 0.3125, 0.5938, 0.2812, 0.5938, 0.4375, 0.7812, 0.4688, 0.7812, 0.4688, 0.8125, 0.4375, 0.8125, 0.4375, 0.75, 0.4688, 0.75, 0.4688, 0.7812, 0.4375, 0.7812, 0.4688, 0.75, 0.5, 0.75, 0.5, 0.7812, 0.4688, 0.7812, 0.375, 0.7812, 0.4062, 0.7812, 0.4062, 0.8125, 0.375, 0.8125, 0.375, 0.75, 0.4062, 0.75, 0.4062, 0.7812, 0.375, 0.7812, 0.4062, 0.75, 0.4375, 0.75, 0.4375, 0.7812, 0.4062, 0.7812, 0.375, 0.8438, 0.4062, 0.8438, 0.4062, 0.875, 0.375, 0.875, 0.375, 0.8125, 0.4062, 0.8125, 0.4062, 0.8438, 0.375, 0.8438, 0.4062, 0.8125, 0.4375, 0.8125, 0.4375, 0.8438, 0.4062, 0.8438, 0.5625, 0.7812, 0.5938, 0.7812, 0.5938, 0.8125, 0.5625, 0.8125, 0.5625, 0.75, 0.5938, 0.75, 0.5938, 0.7812, 0.5625, 0.7812, 0.5938, 0.75, 0.625, 0.75, 0.625, 0.7812, 0.5938, 0.7812, 0.5, 0.7812, 0.5312, 0.7812, 0.5312, 0.8125, 0.5, 0.8125, 0.5, 0.75, 0.5312, 0.75, 0.5312, 0.7812, 0.5, 0.7812, 0.5312, 0.75, 0.5625, 0.75, 0.5625, 0.7812, 0.5312, 0.7812, 0.5, 0.8438, 0.5312, 0.8438, 0.5312, 0.875, 0.5, 0.875, 0.5, 0.8125, 0.5312, 0.8125, 0.5312, 0.8438, 0.5, 0.8438, 0.5312, 0.8125, 0.5625, 0.8125, 0.5625, 0.8438, 0.5312, 0.8438, 0.4375, 0.6562, 0.4688, 0.6562, 0.4688, 0.6875, 0.4375, 0.6875, 0.4375, 0.625, 0.4688, 0.625, 0.4688, 0.6562, 0.4375, 0.6562, 0.4688, 0.625, 0.5, 0.625, 0.5, 0.6562, 0.4688, 0.6562, 0.375, 0.6562, 0.4062, 0.6562, 0.4062, 0.6875, 0.375, 0.6875, 0.375, 0.625, 0.4062, 0.625, 0.4062, 0.6562, 0.375, 0.6562, 0.4062, 0.625, 0.4375, 0.625, 0.4375, 0.6562, 0.4062, 0.6562, 0.375, 0.7188, 0.4062, 0.7188, 0.4062, 0.75, 0.375, 0.75, 0.375, 0.6875, 0.4062, 0.6875, 0.4062, 0.7188, 0.375, 0.7188, 0.4062, 0.6875, 0.4375, 0.6875, 0.4375, 0.7188, 0.4062, 0.7188, 0.4375, 0.5312, 0.4688, 0.5312, 0.4688, 0.5625, 0.4375, 0.5625, 0.4375, 0.5, 0.4688, 0.5, 0.4688, 0.5312, 0.4375, 0.5312, 0.4688, 0.5, 0.5, 0.5, 0.5, 0.5312, 0.4688, 0.5312, 0.375, 0.5312, 0.4062, 0.5312, 0.4062, 0.5625, 0.375, 0.5625, 0.375, 0.5, 0.4062, 0.5, 0.4062, 0.5312, 0.375, 0.5312, 0.4062, 0.5, 0.4375, 0.5, 0.4375, 0.5312, 0.4062, 0.5312, 0.375, 0.5938, 0.4062, 0.5938, 0.4062, 0.625, 0.375, 0.625, 0.375, 0.5625, 0.4062, 0.5625, 0.4062, 0.5938, 0.375, 0.5938, 0.4062, 0.5625, 0.4375, 0.5625, 0.4375, 0.5938, 0.4062, 0.5938, 0.5625, 0.5312, 0.5938, 0.5312, 0.5938, 0.5625, 0.5625, 0.5625, 0.5625, 0.5, 0.5938, 0.5, 0.5938, 0.5312, 0.5625, 0.5312, 0.5938, 0.5, 0.625, 0.5, 0.625, 0.5312, 0.5938, 0.5312, 0.5, 0.5312, 0.5312, 0.5312, 0.5312, 0.5625, 0.5, 0.5625, 0.5, 0.5, 0.5312, 0.5, 0.5312, 0.5312, 0.5, 0.5312, 0.5312, 0.5, 0.5625, 0.5, 0.5625, 0.5312, 0.5312, 0.5312, 0.5, 0.5938, 0.5312, 0.5938, 0.5312, 0.625, 0.5, 0.625, 0.5, 0.5625, 0.5312, 0.5625, 0.5312, 0.5938, 0.5, 0.5938, 0.5312, 0.5625, 0.5625, 0.5625, 0.5625, 0.5938, 0.5312, 0.5938, 0.4375, 0.4062, 0.4688, 0.4062, 0.4688, 0.4375, 0.4375, 0.4375, 0.4375, 0.375, 0.4688, 0.375, 0.4688, 0.4062, 0.4375, 0.4062, 0.4688, 0.375, 0.5, 0.375, 0.5, 0.4062, 0.4688, 0.4062, 0.375, 0.4062, 0.4062, 0.4062, 0.4062, 0.4375, 0.375, 0.4375, 0.375, 0.375, 0.4062, 0.375, 0.4062, 0.4062, 0.375, 0.4062, 0.4062, 0.375, 0.4375, 0.375, 0.4375, 0.4062, 0.4062, 0.4062, 0.375, 0.4688, 0.4062, 0.4688, 0.4062, 0.5, 0.375, 0.5, 0.375, 0.4375, 0.4062, 0.4375, 0.4062, 0.4688, 0.375, 0.4688, 0.4062, 0.4375, 0.4375, 0.4375, 0.4375, 0.4688, 0.4062, 0.4688, 0.4375, 0.4688, 0.4688, 0.4688, 0.4688, 0.5, 0.4375, 0.5, 0.4375, 0.4375, 0.4688, 0.4375, 0.4688, 0.4688, 0.4375, 0.4688, 0.4688, 0.4375, 0.5, 0.4375, 0.5, 0.4688, 0.4688, 0.4688, 0.5625, 0.625, 0.5625, 0.5938, 0.5625, 0.5938, 0.5625, 0.625, 0.5625, 0.5625, 0.5938, 0.5625, 0.5938, 0.5938, 0.5625, 0.5938, 0.5938, 0.5625, 0.625, 0.5625, 0.625, 0.5938, 0.5938, 0.5938, 0.4375, 0.5938, 0.4688, 0.5938, 0.4688, 0.625, 0.4375, 0.625, 0.4375, 0.5625, 0.4688, 0.5625, 0.4688, 0.5938, 0.4375, 0.5938, 0.4688, 0.5625, 0.5, 0.5625, 0.5, 0.5938, 0.4688, 0.5938, 0.4375, 0.7188, 0.4688, 0.7188, 0.4688, 0.75, 0.4375, 0.75, 0.4375, 0.6875, 0.4688, 0.6875, 0.4688, 0.7188, 0.4375, 0.7188, 0.4688, 0.6875, 0.5, 0.6875, 0.5, 0.7188, 0.4688, 0.7188, 0.5625, 0.8438, 0.5938, 0.8438, 0.5938, 0.875, 0.5625, 0.875, 0.5625, 0.8125, 0.5938, 0.8125, 0.5938, 0.8438, 0.5625, 0.8438, 0.5938, 0.8125, 0.625, 0.8125, 0.625, 0.8438, 0.5938, 0.8438, 0.4375, 0.8438, 0.4688, 0.8438, 0.4688, 0.875, 0.4375, 0.875, 0.4375, 0.8125, 0.4688, 0.8125, 0.4688, 0.8438, 0.4375, 0.8438, 0.4688, 0.8125, 0.5, 0.8125, 0.5, 0.8438, 0.4688, 0.8438, 0.3125, 0.5938, 0.3438, 0.5938, 0.3438, 0.625, 0.3125, 0.625, 0.3125, 0.5625, 0.3438, 0.5625, 0.3438, 0.5938, 0.3125, 0.5938, 0.3438, 0.5625, 0.375, 0.5625, 0.375, 0.5938, 0.3438, 0.5938, 0.6875, 0.5938, 0.7188, 0.5938, 0.7188, 0.625, 0.6875, 0.625, 0.6875, 0.5625, 0.7188, 0.5625, 0.7188, 0.5938, 0.6875, 0.5938, 0.7188, 0.5625, 0.75, 0.5625, 0.75, 0.5938, 0.7188, 0.5938, 0.6875, 0.7188, 0.7188, 0.7188, 0.7188, 0.75, 0.6875, 0.75, 0.6875, 0.6875, 0.7188, 0.6875, 0.7188, 0.7188, 0.6875, 0.7188, 0.7188, 0.6875, 0.75, 0.6875, 0.75, 0.7188, 0.7188, 0.7188, 0.3125, 0.7188, 0.3438, 0.7188, 0.3438, 0.75, 0.3125, 0.75, 0.3125, 0.6875, 0.3438, 0.6875, 0.3438, 0.7188, 0.3125, 0.7188, 0.3438, 0.6875, 0.375, 0.6875, 0.375, 0.7188, 0.3438, 0.7188, 0.5625, 0.7188, 0.5938, 0.7188, 0.5938, 0.75, 0.5625, 0.75, 0.5625, 0.6875, 0.5938, 0.6875, 0.5938, 0.7188, 0.5625, 0.7188, 0.5938, 0.6875, 0.625, 0.6875, 0.625, 0.7188, 0.5938, 0.7188, 0.5625, 0.4688, 0.5938, 0.4688, 0.5938, 0.5, 0.5625, 0.5, 0.5625, 0.4375, 0.5938, 0.4375, 0.5938, 0.4688, 0.5625, 0.4688, 0.5938, 0.4375, 0.625, 0.4375, 0.625, 0.4688, 0.5938, 0.4688, 0.5625, 0.5938, 0.5938, 0.5938, 0.5938, 0.625, 0.5625, 0.625, 0.5938, 0.625, 0.5625, 0.625, 0.5625, 0.625, 0.5938, 0.625, 0.5625, 0.5938, 0.5938, 0.5938, 0.5938, 0.5938, 0.5625, 0.5938, 0.5938, 0.5938, 0.5938, 0.625, 0.5938, 0.625, 0.5938, 0.5938, 0.5938, 0.5938, 0.5938, 0.625, 0.5938, 0.625, 0.5938, 0.5938, 0.5625, 0.5938, 0.5938, 0.5938, 0.5938, 0.5938, 0.5625, 0.5938, 0.5938, 0.625, 0.5625, 0.625, 0.5625, 0.625, 0.5938, 0.625, 0.5625, 0.625, 0.5625, 0.5938, 0.5625, 0.5938, 0.5625, 0.625, 0.5938, 0.5938, 0.5938, 0.625, 0.5938, 0.625, 0.5938, 0.5938, 0.5625, 0.5938, 0.5938, 0.5938, 0.5938, 0.5938, 0.5625, 0.5938, 0.5938, 0.625, 0.5625, 0.625, 0.5625, 0.625, 0.5938, 0.625, 0.5625, 0.625, 0.5625, 0.5938, 0.5625, 0.5938, 0.5625, 0.625, 0.5938, 0.5938, 0.5938, 0.625, 0.5938, 0.625, 0.5938, 0.5938, 0.5625, 0.5938, 0.5938, 0.5938, 0.5938, 0.5938, 0.5625, 0.5938, 0.5938, 0.625, 0.5625, 0.625, 0.5625, 0.625, 0.5938, 0.625, 0.5625, 0.625, 0.5625, 0.5938, 0.5625, 0.5938, 0.5625, 0.625])
me_cube.materials.append(mat_skin)
me_cube.update()
me_cube_006 = bpy.data.meshes.new('Cube.006')
me_cube_006.from_pydata([(0.7143, -0.3964, -0.7479), (0.8692, -0.4486, 0.07243), (0.0, -0.5632, -0.8452), (0.0, -1.029, 0.09004), (1.003, -0.5271, -0.3298), (0.4863, -0.522, -0.8263), (0.4559, -0.9135, 0.05475), (0.0, -1.152, -0.3675), (0.5167, -1.021, -0.3965), (0.8057, -0.3285, -0.6998), (0.6139, -0.4579, -0.7914), (0.2574, -0.983, 0.067), (0.0, -1.054, -0.6103), (0.0, -0.9123, 0.3996), (1.042, -0.2865, -0.08463), (1.101, -0.5114, -0.1184), (0.3138, -0.557, -0.847), (0.6547, -0.7535, 0.1341), (0.0, -1.156, -0.1364), (1.056, -0.2484, -0.4246), (0.4428, -0.8381, 0.2843), (0.2894, -1.088, -0.386), (0.707, -0.8739, -0.3898), (0.5172, -0.9504, -0.6034), (0.4938, -1.019, -0.1736), (0.6891, -0.8805, -0.1702), (0.6994, -0.7834, -0.5856), (0.2903, -1.009, -0.6073), (0.5742, -0.8036, 0.1743), (0.2316, -0.893, 0.3709), (0.9143, -0.2646, -0.622), (1.069, -0.2245, -0.1825), (0.2751, -1.093, -0.1623)], [], [(32, 11, 3, 18), (31, 14, 1, 15), (30, 19, 4, 9), (27, 21, 7, 12), (26, 22, 8, 23), (25, 17, 6, 24), (22, 25, 24, 8), (4, 15, 25, 22), (15, 1, 17, 25), (10, 26, 23, 5), (0, 9, 26, 10), (9, 4, 22, 26), (16, 27, 12, 2), (5, 23, 27, 16), (23, 8, 21, 27), (17, 28, 20, 6), (11, 29, 13, 3), (6, 20, 29, 11), (19, 31, 15, 4), (21, 32, 18, 7), (8, 24, 32, 21), (24, 6, 11, 32)])
me_cube_006.polygons.foreach_set('use_smooth', [True] * 22)
_uv = me_cube_006.uv_layers.new(name='UVMap')
_uv.uv.foreach_set('vector', [0.4688, 0.8438, 0.5, 0.8438, 0.5, 0.875, 0.4688, 0.875, 0.4688, 0.7188, 0.5, 0.7188, 0.5, 0.75, 0.4688, 0.75, 0.4062, 0.7188, 0.4375, 0.7188, 0.4375, 0.75, 0.4062, 0.75, 0.4062, 0.8438, 0.4375, 0.8438, 0.4375, 0.875, 0.4062, 0.875, 0.4062, 0.7812, 0.4375, 0.7812, 0.4375, 0.8125, 0.4062, 0.8125, 0.4688, 0.7812, 0.5, 0.7812, 0.5, 0.8125, 0.4688, 0.8125, 0.4375, 0.7812, 0.4688, 0.7812, 0.4688, 0.8125, 0.4375, 0.8125, 0.4375, 0.75, 0.4688, 0.75, 0.4688, 0.7812, 0.4375, 0.7812, 0.4688, 0.75, 0.5, 0.75, 0.5, 0.7812, 0.4688, 0.7812, 0.375, 0.7812, 0.4062, 0.7812, 0.4062, 0.8125, 0.375, 0.8125, 0.375, 0.75, 0.4062, 0.75, 0.4062, 0.7812, 0.375, 0.7812, 0.4062, 0.75, 0.4375, 0.75, 0.4375, 0.7812, 0.4062, 0.7812, 0.375, 0.8438, 0.4062, 0.8438, 0.4062, 0.875, 0.375, 0.875, 0.375, 0.8125, 0.4062, 0.8125, 0.4062, 0.8438, 0.375, 0.8438, 0.4062, 0.8125, 0.4375, 0.8125, 0.4375, 0.8438, 0.4062, 0.8438, 0.5, 0.7812, 0.5312, 0.7812, 0.5312, 0.8125, 0.5, 0.8125, 0.5, 0.8438, 0.5312, 0.8438, 0.5312, 0.875, 0.5, 0.875, 0.5, 0.8125, 0.5312, 0.8125, 0.5312, 0.8438, 0.5, 0.8438, 0.4375, 0.7188, 0.4688, 0.7188, 0.4688, 0.75, 0.4375, 0.75, 0.4375, 0.8438, 0.4688, 0.8438, 0.4688, 0.875, 0.4375, 0.875, 0.4375, 0.8125, 0.4688, 0.8125, 0.4688, 0.8438, 0.4375, 0.8438, 0.4688, 0.8125, 0.5, 0.8125, 0.5, 0.8438, 0.4688, 0.8438])
me_cube_006.materials.append(mat_mouth)
me_cube_006.update()
me_sphere = bpy.data.meshes.new('Sphere')
me_sphere.from_pydata([(1.46, -0.8082, 0.4998), (1.46, -1.196, -0.4158), (1.167, -1.638, -1.258), (1.082, -0.9249, 0.4266), (1.033, -1.315, -0.4525), (0.8376, -1.677, -1.246), (0.007371, -1.871, -1.527), (-0.004837, -1.037, 0.4144), (-0.04146, -1.361, -0.3304), (0.03179, -1.737, -1.197), (0.01958, -0.9307, 0.6707), (-0.9937, -1.071, 0.4754), (-0.9205, -1.437, -0.3426), (-0.8594, -1.81, -1.173), (-1.458, -1.024, 0.4876), (-1.458, -1.425, -0.4403), (-1.189, -1.809, -1.246)], [], [(1, 0, 3, 4), (2, 1, 4, 5), (0, 10, 3), (6, 2, 5), (6, 5, 9), (4, 3, 7, 8), (5, 4, 8, 9), (3, 10, 7), (6, 9, 13), (8, 7, 11, 12), (9, 8, 12, 13), (7, 10, 11), (6, 13, 16), (12, 11, 14, 15), (13, 12, 15, 16), (11, 10, 14)])
_uv = me_sphere.uv_layers.new(name='UVMap')
_uv.uv.foreach_set('vector', [0.5, 0.5, 0.5, 0.75, 0.375, 0.75, 0.375, 0.5, 0.5, 0.25, 0.5, 0.5, 0.375, 0.5, 0.375, 0.25, 0.5, 0.75, 0.4375, 1.0, 0.375, 0.75, 0.4375, 0.0, 0.5, 0.25, 0.375, 0.25, 0.3125, 0.0, 0.375, 0.25, 0.25, 0.25, 0.375, 0.5, 0.375, 0.75, 0.25, 0.75, 0.25, 0.5, 0.375, 0.25, 0.375, 0.5, 0.25, 0.5, 0.25, 0.25, 0.375, 0.75, 0.3125, 1.0, 0.25, 0.75, 0.1875, 0.0, 0.25, 0.25, 0.125, 0.25, 0.25, 0.5, 0.25, 0.75, 0.125, 0.75, 0.125, 0.5, 0.25, 0.25, 0.25, 0.5, 0.125, 0.5, 0.125, 0.25, 0.25, 0.75, 0.1875, 1.0, 0.125, 0.75, 0.0625, 0.0, 0.125, 0.25, 0.0, 0.25, 0.125, 0.5, 0.125, 0.75, 0.0, 0.75, 0.0, 0.5, 0.125, 0.25, 0.125, 0.5, 0.0, 0.5, 0.0, 0.25, 0.125, 0.75, 0.0625, 1.0, 0.0, 0.75])
me_sphere.materials.append(mat_black)
me_sphere.update()
me_sphere_001 = bpy.data.meshes.new('Sphere.001')
me_sphere_001.from_pydata([(-2.599, -1.808, -1.035), (-2.025, -2.537, -1.8), (-1.792, -3.092, -2.813), (-3.388, -1.553, -1.651), (-2.914, -2.06, -1.887), (-2.875, -2.308, -2.458), (-2.993, -2.929, -3.994), (-3.819, -1.219, -1.811), (-3.55, -1.535, -1.935), (-3.584, -2.073, -3.029), (-3.833, -0.08961, -1.321), (-4.359, -0.4692, -2.104), (-4.588, -0.9845, -2.734), (-4.017, -1.823, -3.285), (-4.501, 0.1706, -2.126), (-5.494, -0.1871, -3.226), (-4.411, -1.927, -4.152), (-2.285, -2.239, -1.458)], [], [(1, 17, 0, 3, 4), (2, 1, 4, 5), (0, 10, 3), (6, 2, 5), (6, 5, 9), (4, 3, 7, 8), (5, 4, 8, 9), (3, 10, 7), (6, 9, 13), (8, 7, 11, 12), (9, 8, 12, 13), (7, 10, 11), (6, 13, 16), (12, 11, 14, 15), (13, 12, 15, 16), (11, 10, 14)])
_uv = me_sphere_001.uv_layers.new(name='UVMap')
_uv.uv.foreach_set('vector', [0.5, 0.5, 0.5, 0.625, 0.5, 0.75, 0.375, 0.75, 0.375, 0.5, 0.5, 0.25, 0.5, 0.5, 0.375, 0.5, 0.375, 0.25, 0.5, 0.75, 0.4375, 1.0, 0.375, 0.75, 0.4375, 0.0, 0.5, 0.25, 0.375, 0.25, 0.3125, 0.0, 0.375, 0.25, 0.25, 0.25, 0.375, 0.5, 0.375, 0.75, 0.25, 0.75, 0.25, 0.5, 0.375, 0.25, 0.375, 0.5, 0.25, 0.5, 0.25, 0.25, 0.375, 0.75, 0.3125, 1.0, 0.25, 0.75, 0.1875, 0.0, 0.25, 0.25, 0.125, 0.25, 0.25, 0.5, 0.25, 0.75, 0.125, 0.75, 0.125, 0.5, 0.25, 0.25, 0.25, 0.5, 0.125, 0.5, 0.125, 0.25, 0.25, 0.75, 0.1875, 1.0, 0.125, 0.75, 0.0625, 0.0, 0.125, 0.25, 0.0, 0.25, 0.125, 0.5, 0.125, 0.75, 0.0, 0.75, 0.0, 0.5, 0.125, 0.25, 0.125, 0.5, 0.0, 0.5, 0.0, 0.25, 0.125, 0.75, 0.0625, 1.0, 0.0, 0.75])
me_sphere_001.materials.append(mat_black)
me_sphere_001.update()
me_sphere_002 = bpy.data.meshes.new('Sphere.002')
me_sphere_002.from_pydata([(3.43, -0.4016, -0.5829), (4.194, -1.933, -0.9703), (4.41, -2.706, -2.338), (2.968, -1.122, -1.049), (3.373, -1.714, -1.597), (3.26, -1.831, -2.03), (3.225, -2.538, -3.557), (2.672, -0.5993, -1.321), (2.744, -0.8732, -1.927), (2.644, -1.533, -2.565), (2.437, 0.04769, -1.039), (2.298, -0.468, -1.833), (2.129, -0.3494, -2.451), (1.904, -0.9185, -2.691), (1.947, 0.4565, -1.842), (1.331, -0.4411, -3.032), (1.847, -1.471, -3.75)], [], [(1, 0, 3, 4), (2, 1, 4, 5), (0, 10, 3), (6, 2, 5), (6, 5, 9), (4, 3, 7, 8), (5, 4, 8, 9), (3, 10, 7), (6, 9, 13), (8, 7, 11, 12), (9, 8, 12, 13), (7, 10, 11), (6, 13, 16), (12, 11, 14, 15), (13, 12, 15, 16), (11, 10, 14)])
_uv = me_sphere_002.uv_layers.new(name='UVMap')
_uv.uv.foreach_set('vector', [0.5, 0.5, 0.5, 0.75, 0.375, 0.75, 0.375, 0.5, 0.5, 0.25, 0.5, 0.5, 0.375, 0.5, 0.375, 0.25, 0.5, 0.75, 0.4375, 1.0, 0.375, 0.75, 0.4375, 0.0, 0.5, 0.25, 0.375, 0.25, 0.3125, 0.0, 0.375, 0.25, 0.25, 0.25, 0.375, 0.5, 0.375, 0.75, 0.25, 0.75, 0.25, 0.5, 0.375, 0.25, 0.375, 0.5, 0.25, 0.5, 0.25, 0.25, 0.375, 0.75, 0.3125, 1.0, 0.25, 0.75, 0.1875, 0.0, 0.25, 0.25, 0.125, 0.25, 0.25, 0.5, 0.25, 0.75, 0.125, 0.75, 0.125, 0.5, 0.25, 0.25, 0.25, 0.5, 0.125, 0.5, 0.125, 0.25, 0.25, 0.75, 0.1875, 1.0, 0.125, 0.75, 0.0625, 0.0, 0.125, 0.25, 0.0, 0.25, 0.125, 0.5, 0.125, 0.75, 0.0, 0.75, 0.0, 0.5, 0.125, 0.25, 0.125, 0.5, 0.0, 0.5, 0.0, 0.25, 0.125, 0.75, 0.0625, 1.0, 0.0, 0.75])
me_sphere_002.materials.append(mat_black)
me_sphere_002.update()
me_cylinder = bpy.data.meshes.new('Cylinder')
me_cylinder.from_pydata([(-1.15, -6.269, -2.783), (-1.713, -2.614, 2.708), (-0.872, -6.361, -2.621), (-1.429, -2.714, 2.857), (-0.743, -6.653, -2.518), (-1.303, -3.009, 2.951), (-0.839, -6.973, -2.535), (-1.407, -3.327, 2.937), (-1.104, -7.135, -2.662), (-1.681, -3.482, 2.822), (-1.382, -7.043, -2.824), (-1.964, -3.382, 2.673), (-1.511, -6.751, -2.926), (-2.091, -3.087, 2.579), (-1.415, -6.431, -2.909), (-1.987, -2.769, 2.593), (-1.319, 2.688, 10.01), (-1.02, 2.54, 9.983), (-0.8839, 2.257, 10.1), (-0.9911, 2.004, 10.29), (-1.278, 1.93, 10.45), (-1.577, 2.078, 10.47), (-1.713, 2.361, 10.36), (-1.606, 2.614, 10.17), (-1.592, -1.388, 5.489), (-1.904, -1.489, 5.507), (-2.289, -1.027, 5.418), (-2.136, -0.7349, 5.363), (-1.535, -0.784, 5.375), (-1.439, -1.096, 5.435), (-2.192, -1.339, 5.478), (-1.824, -0.6343, 5.345), (-1.485, 0.1592, 7.931), (-2.212, 0.4339, 7.918), (-1.534, 0.6859, 7.614), (-1.765, 0.05487, 8.058), (-2.116, 0.6953, 7.735), (-1.389, 0.4206, 7.748), (-2.066, 0.1687, 8.052), (-1.835, 0.7996, 7.609)], [], [(0, 1, 3, 2), (2, 3, 5, 4), (4, 5, 7, 6), (6, 7, 9, 8), (8, 9, 11, 10), (10, 11, 13, 12), (35, 32, 19, 20), (12, 13, 15, 14), (14, 15, 1, 0), (0, 2, 4, 6, 8, 10, 12, 14), (17, 16, 23, 22, 21, 20, 19, 18), (36, 33, 22, 23), (37, 34, 17, 18), (38, 35, 20, 21), (39, 36, 23, 16), (34, 39, 16, 17), (32, 37, 18, 19), (33, 38, 21, 22), (13, 11, 30, 26), (7, 5, 29, 24), (3, 1, 31, 28), (1, 15, 27, 31), (11, 9, 25, 30), (5, 3, 28, 29), (15, 13, 26, 27), (9, 7, 24, 25), (26, 30, 38, 33), (24, 29, 37, 32), (28, 31, 39, 34), (31, 27, 36, 39), (30, 25, 35, 38), (29, 28, 34, 37), (27, 26, 33, 36), (25, 24, 32, 35)])
_uv = me_cylinder.uv_layers.new(name='UVMap')
_uv.uv.foreach_set('vector', [1.0, 0.5, 1.0, 1.0, 0.875, 1.0, 0.875, 0.5, 0.875, 0.5, 0.875, 1.0, 0.75, 1.0, 0.75, 0.5, 0.75, 0.5, 0.75, 1.0, 0.625, 1.0, 0.625, 0.5, 0.625, 0.5, 0.625, 1.0, 0.5, 1.0, 0.5, 0.5, 0.5, 0.5, 0.5, 1.0, 0.375, 1.0, 0.375, 0.5, 0.375, 0.5, 0.375, 1.0, 0.25, 1.0, 0.25, 0.5, 0.1926, 1.0, 0.3609, 1.0, 0.625, 1.0, 0.5, 1.0, 0.25, 0.5, 0.25, 1.0, 0.125, 1.0, 0.125, 0.5, 0.125, 0.5, 0.125, 1.0, 0.0, 1.0, 0.0, 0.5, 0.75, 0.49, 0.9197, 0.4197, 0.99, 0.25, 0.9197, 0.08029, 0.75, 0.01, 0.5803, 0.08029, 0.51, 0.25, 0.5803, 0.4197, 0.4197, 0.4197, 0.25, 0.49, 0.08029, 0.4197, 0.01, 0.25, 0.08029, 0.08029, 0.25, 0.01, 0.4197, 0.08029, 0.49, 0.25, 0.2033, 1.0, 0.3282, 1.0, 0.25, 1.0, 0.125, 1.0, 0.8971, 1.0, 1.182, 1.0, 0.875, 1.0, 0.75, 1.0, 0.2281, 1.0, 0.1926, 1.0, 0.5, 1.0, 0.375, 1.0, 0.2647, 1.0, 0.2033, 1.0, 0.125, 1.0, 0.0, 1.0, 1.182, 1.0, 1.308, 1.0, 1.0, 1.0, 0.875, 1.0, 0.3609, 1.0, 0.8971, 1.0, 0.75, 1.0, 0.625, 1.0, 0.3282, 1.0, 0.2281, 1.0, 0.375, 1.0, 0.25, 1.0, 0.25, 1.0, 0.375, 1.0, 0.375, 1.0, 0.25, 1.0, 0.625, 1.0, 0.75, 1.0, 0.75, 1.0, 0.625, 1.0, 0.875, 1.0, 1.0, 1.0, 1.0, 1.0, 0.875, 1.0, 0.0, 1.0, 0.125, 1.0, 0.125, 1.0, 0.0, 1.0, 0.375, 1.0, 0.5, 1.0, 0.5, 1.0, 0.375, 1.0, 0.75, 1.0, 0.875, 1.0, 0.875, 1.0, 0.75, 1.0, 0.125, 1.0, 0.25, 1.0, 0.25, 1.0, 0.125, 1.0, 0.5, 1.0, 0.625, 1.0, 0.625, 1.0, 0.5, 1.0, 0.25, 1.0, 0.375, 1.0, 0.2281, 1.0, 0.3282, 1.0, 0.625, 1.0, 0.75, 1.0, 0.8971, 1.0, 0.3609, 1.0, 0.875, 1.0, 1.0, 1.0, 1.308, 1.0, 1.182, 1.0, 0.0, 1.0, 0.125, 1.0, 0.2033, 1.0, 0.2647, 1.0, 0.375, 1.0, 0.5, 1.0, 0.1926, 1.0, 0.2281, 1.0, 0.75, 1.0, 0.875, 1.0, 1.182, 1.0, 0.8971, 1.0, 0.125, 1.0, 0.25, 1.0, 0.3282, 1.0, 0.2033, 1.0, 0.5, 1.0, 0.625, 1.0, 0.3609, 1.0, 0.1926, 1.0])
me_cylinder.materials.append(mat_black)
me_cylinder.update()
me_cylinder_003 = bpy.data.meshes.new('Cylinder.003')
me_cylinder_003.from_pydata([(-1.15, -6.269, -2.783), (-1.713, -2.614, 2.708), (-0.872, -6.361, -2.621), (-1.429, -2.714, 2.857), (-0.743, -6.653, -2.518), (-1.303, -3.009, 2.951), (-0.839, -6.973, -2.535), (-1.407, -3.327, 2.937), (-1.104, -7.135, -2.662), (-1.681, -3.482, 2.822), (-1.382, -7.043, -2.824), (-1.964, -3.382, 2.673), (-1.511, -6.751, -2.926), (-2.091, -3.087, 2.579), (-1.415, -6.431, -2.909), (-1.987, -2.769, 2.593), (-1.319, 2.688, 10.01), (-1.02, 2.54, 9.983), (-0.8839, 2.257, 10.1), (-0.9911, 2.004, 10.29), (-1.278, 1.93, 10.45), (-1.577, 2.078, 10.47), (-1.713, 2.361, 10.36), (-1.606, 2.614, 10.17), (-1.592, -1.388, 5.489), (-1.904, -1.489, 5.507), (-2.289, -1.027, 5.418), (-2.136, -0.7349, 5.363), (-1.535, -0.784, 5.375), (-1.439, -1.096, 5.435), (-2.192, -1.339, 5.478), (-1.824, -0.6343, 5.345), (-1.485, 0.1592, 7.931), (-2.212, 0.4339, 7.918), (-1.534, 0.6859, 7.614), (-1.765, 0.05487, 8.058), (-2.116, 0.6953, 7.735), (-1.389, 0.4206, 7.748), (-2.066, 0.1687, 8.052), (-1.835, 0.7996, 7.609)], [], [(0, 1, 3, 2), (2, 3, 5, 4), (4, 5, 7, 6), (6, 7, 9, 8), (8, 9, 11, 10), (10, 11, 13, 12), (35, 32, 19, 20), (12, 13, 15, 14), (14, 15, 1, 0), (0, 2, 4, 6, 8, 10, 12, 14), (17, 16, 23, 22, 21, 20, 19, 18), (36, 33, 22, 23), (37, 34, 17, 18), (38, 35, 20, 21), (39, 36, 23, 16), (34, 39, 16, 17), (32, 37, 18, 19), (33, 38, 21, 22), (13, 11, 30, 26), (7, 5, 29, 24), (3, 1, 31, 28), (1, 15, 27, 31), (11, 9, 25, 30), (5, 3, 28, 29), (15, 13, 26, 27), (9, 7, 24, 25), (26, 30, 38, 33), (24, 29, 37, 32), (28, 31, 39, 34), (31, 27, 36, 39), (30, 25, 35, 38), (29, 28, 34, 37), (27, 26, 33, 36), (25, 24, 32, 35)])
_uv = me_cylinder_003.uv_layers.new(name='UVMap')
_uv.uv.foreach_set('vector', [1.0, 0.5, 1.0, 1.0, 0.875, 1.0, 0.875, 0.5, 0.875, 0.5, 0.875, 1.0, 0.75, 1.0, 0.75, 0.5, 0.75, 0.5, 0.75, 1.0, 0.625, 1.0, 0.625, 0.5, 0.625, 0.5, 0.625, 1.0, 0.5, 1.0, 0.5, 0.5, 0.5, 0.5, 0.5, 1.0, 0.375, 1.0, 0.375, 0.5, 0.375, 0.5, 0.375, 1.0, 0.25, 1.0, 0.25, 0.5, 0.1926, 1.0, 0.3609, 1.0, 0.625, 1.0, 0.5, 1.0, 0.25, 0.5, 0.25, 1.0, 0.125, 1.0, 0.125, 0.5, 0.125, 0.5, 0.125, 1.0, 0.0, 1.0, 0.0, 0.5, 0.75, 0.49, 0.9197, 0.4197, 0.99, 0.25, 0.9197, 0.08029, 0.75, 0.01, 0.5803, 0.08029, 0.51, 0.25, 0.5803, 0.4197, 0.4197, 0.4197, 0.25, 0.49, 0.08029, 0.4197, 0.01, 0.25, 0.08029, 0.08029, 0.25, 0.01, 0.4197, 0.08029, 0.49, 0.25, 0.2033, 1.0, 0.3282, 1.0, 0.25, 1.0, 0.125, 1.0, 0.8971, 1.0, 1.182, 1.0, 0.875, 1.0, 0.75, 1.0, 0.2281, 1.0, 0.1926, 1.0, 0.5, 1.0, 0.375, 1.0, 0.2647, 1.0, 0.2033, 1.0, 0.125, 1.0, 0.0, 1.0, 1.182, 1.0, 1.308, 1.0, 1.0, 1.0, 0.875, 1.0, 0.3609, 1.0, 0.8971, 1.0, 0.75, 1.0, 0.625, 1.0, 0.3282, 1.0, 0.2281, 1.0, 0.375, 1.0, 0.25, 1.0, 0.25, 1.0, 0.375, 1.0, 0.375, 1.0, 0.25, 1.0, 0.625, 1.0, 0.75, 1.0, 0.75, 1.0, 0.625, 1.0, 0.875, 1.0, 1.0, 1.0, 1.0, 1.0, 0.875, 1.0, 0.0, 1.0, 0.125, 1.0, 0.125, 1.0, 0.0, 1.0, 0.375, 1.0, 0.5, 1.0, 0.5, 1.0, 0.375, 1.0, 0.75, 1.0, 0.875, 1.0, 0.875, 1.0, 0.75, 1.0, 0.125, 1.0, 0.25, 1.0, 0.25, 1.0, 0.125, 1.0, 0.5, 1.0, 0.625, 1.0, 0.625, 1.0, 0.5, 1.0, 0.25, 1.0, 0.375, 1.0, 0.2281, 1.0, 0.3282, 1.0, 0.625, 1.0, 0.75, 1.0, 0.8971, 1.0, 0.3609, 1.0, 0.875, 1.0, 1.0, 1.0, 1.308, 1.0, 1.182, 1.0, 0.0, 1.0, 0.125, 1.0, 0.2033, 1.0, 0.2647, 1.0, 0.375, 1.0, 0.5, 1.0, 0.1926, 1.0, 0.2281, 1.0, 0.75, 1.0, 0.875, 1.0, 1.182, 1.0, 0.8971, 1.0, 0.125, 1.0, 0.25, 1.0, 0.3282, 1.0, 0.2033, 1.0, 0.5, 1.0, 0.625, 1.0, 0.3609, 1.0, 0.1926, 1.0])
me_cylinder_003.materials.append(mat_black)
me_cylinder_003.update()
me_cylinder_004 = bpy.data.meshes.new('Cylinder.004')
me_cylinder_004.from_pydata([(-1.15, -6.269, -2.783), (-1.713, -2.614, 2.708), (-0.872, -6.361, -2.621), (-1.429, -2.714, 2.857), (-0.743, -6.653, -2.518), (-1.303, -3.009, 2.951), (-0.839, -6.973, -2.535), (-1.407, -3.327, 2.937), (-1.104, -7.135, -2.662), (-1.681, -3.482, 2.822), (-1.382, -7.043, -2.824), (-1.964, -3.382, 2.673), (-1.511, -6.751, -2.926), (-2.091, -3.087, 2.579), (-1.415, -6.431, -2.909), (-1.987, -2.769, 2.593), (-1.319, 2.688, 10.01), (-1.02, 2.54, 9.983), (-0.8839, 2.257, 10.1), (-0.9911, 2.004, 10.29), (-1.278, 1.93, 10.45), (-1.577, 2.078, 10.47), (-1.713, 2.361, 10.36), (-1.606, 2.614, 10.17), (-1.592, -1.388, 5.489), (-1.904, -1.489, 5.507), (-2.289, -1.027, 5.418), (-2.136, -0.7349, 5.363), (-1.535, -0.784, 5.375), (-1.439, -1.096, 5.435), (-2.192, -1.339, 5.478), (-1.824, -0.6343, 5.345), (-1.485, 0.1592, 7.931), (-2.212, 0.4339, 7.918), (-1.534, 0.6859, 7.614), (-1.765, 0.05487, 8.058), (-2.116, 0.6953, 7.735), (-1.389, 0.4206, 7.748), (-2.066, 0.1687, 8.052), (-1.835, 0.7996, 7.609)], [], [(0, 1, 3, 2), (2, 3, 5, 4), (4, 5, 7, 6), (6, 7, 9, 8), (8, 9, 11, 10), (10, 11, 13, 12), (35, 32, 19, 20), (12, 13, 15, 14), (14, 15, 1, 0), (0, 2, 4, 6, 8, 10, 12, 14), (17, 16, 23, 22, 21, 20, 19, 18), (36, 33, 22, 23), (37, 34, 17, 18), (38, 35, 20, 21), (39, 36, 23, 16), (34, 39, 16, 17), (32, 37, 18, 19), (33, 38, 21, 22), (13, 11, 30, 26), (7, 5, 29, 24), (3, 1, 31, 28), (1, 15, 27, 31), (11, 9, 25, 30), (5, 3, 28, 29), (15, 13, 26, 27), (9, 7, 24, 25), (26, 30, 38, 33), (24, 29, 37, 32), (28, 31, 39, 34), (31, 27, 36, 39), (30, 25, 35, 38), (29, 28, 34, 37), (27, 26, 33, 36), (25, 24, 32, 35)])
_uv = me_cylinder_004.uv_layers.new(name='UVMap')
_uv.uv.foreach_set('vector', [1.0, 0.5, 1.0, 1.0, 0.875, 1.0, 0.875, 0.5, 0.875, 0.5, 0.875, 1.0, 0.75, 1.0, 0.75, 0.5, 0.75, 0.5, 0.75, 1.0, 0.625, 1.0, 0.625, 0.5, 0.625, 0.5, 0.625, 1.0, 0.5, 1.0, 0.5, 0.5, 0.5, 0.5, 0.5, 1.0, 0.375, 1.0, 0.375, 0.5, 0.375, 0.5, 0.375, 1.0, 0.25, 1.0, 0.25, 0.5, 0.1926, 1.0, 0.3609, 1.0, 0.625, 1.0, 0.5, 1.0, 0.25, 0.5, 0.25, 1.0, 0.125, 1.0, 0.125, 0.5, 0.125, 0.5, 0.125, 1.0, 0.0, 1.0, 0.0, 0.5, 0.75, 0.49, 0.9197, 0.4197, 0.99, 0.25, 0.9197, 0.08029, 0.75, 0.01, 0.5803, 0.08029, 0.51, 0.25, 0.5803, 0.4197, 0.4197, 0.4197, 0.25, 0.49, 0.08029, 0.4197, 0.01, 0.25, 0.08029, 0.08029, 0.25, 0.01, 0.4197, 0.08029, 0.49, 0.25, 0.2033, 1.0, 0.3282, 1.0, 0.25, 1.0, 0.125, 1.0, 0.8971, 1.0, 1.182, 1.0, 0.875, 1.0, 0.75, 1.0, 0.2281, 1.0, 0.1926, 1.0, 0.5, 1.0, 0.375, 1.0, 0.2647, 1.0, 0.2033, 1.0, 0.125, 1.0, 0.0, 1.0, 1.182, 1.0, 1.308, 1.0, 1.0, 1.0, 0.875, 1.0, 0.3609, 1.0, 0.8971, 1.0, 0.75, 1.0, 0.625, 1.0, 0.3282, 1.0, 0.2281, 1.0, 0.375, 1.0, 0.25, 1.0, 0.25, 1.0, 0.375, 1.0, 0.375, 1.0, 0.25, 1.0, 0.625, 1.0, 0.75, 1.0, 0.75, 1.0, 0.625, 1.0, 0.875, 1.0, 1.0, 1.0, 1.0, 1.0, 0.875, 1.0, 0.0, 1.0, 0.125, 1.0, 0.125, 1.0, 0.0, 1.0, 0.375, 1.0, 0.5, 1.0, 0.5, 1.0, 0.375, 1.0, 0.75, 1.0, 0.875, 1.0, 0.875, 1.0, 0.75, 1.0, 0.125, 1.0, 0.25, 1.0, 0.25, 1.0, 0.125, 1.0, 0.5, 1.0, 0.625, 1.0, 0.625, 1.0, 0.5, 1.0, 0.25, 1.0, 0.375, 1.0, 0.2281, 1.0, 0.3282, 1.0, 0.625, 1.0, 0.75, 1.0, 0.8971, 1.0, 0.3609, 1.0, 0.875, 1.0, 1.0, 1.0, 1.308, 1.0, 1.182, 1.0, 0.0, 1.0, 0.125, 1.0, 0.2033, 1.0, 0.2647, 1.0, 0.375, 1.0, 0.5, 1.0, 0.1926, 1.0, 0.2281, 1.0, 0.75, 1.0, 0.875, 1.0, 1.182, 1.0, 0.8971, 1.0, 0.125, 1.0, 0.25, 1.0, 0.3282, 1.0, 0.2033, 1.0, 0.5, 1.0, 0.625, 1.0, 0.3609, 1.0, 0.1926, 1.0])
me_cylinder_004.materials.append(mat_black)
me_cylinder_004.update()
me_cylinder_005 = bpy.data.meshes.new('Cylinder.005')
me_cylinder_005.from_pydata([(-1.15, -6.269, -2.783), (-1.713, -2.614, 2.708), (-0.872, -6.361, -2.621), (-1.429, -2.714, 2.857), (-0.743, -6.653, -2.518), (-1.303, -3.009, 2.951), (-0.839, -6.973, -2.535), (-1.407, -3.327, 2.937), (-1.104, -7.135, -2.662), (-1.681, -3.482, 2.822), (-1.382, -7.043, -2.824), (-1.964, -3.382, 2.673), (-1.511, -6.751, -2.926), (-2.091, -3.087, 2.579), (-1.415, -6.431, -2.909), (-1.987, -2.769, 2.593), (-1.319, 2.688, 10.01), (-1.02, 2.54, 9.983), (-0.8839, 2.257, 10.1), (-0.9911, 2.004, 10.29), (-1.278, 1.93, 10.45), (-1.577, 2.078, 10.47), (-1.713, 2.361, 10.36), (-1.606, 2.614, 10.17), (-1.592, -1.388, 5.489), (-1.904, -1.489, 5.507), (-2.289, -1.027, 5.418), (-2.136, -0.7349, 5.363), (-1.535, -0.784, 5.375), (-1.439, -1.096, 5.435), (-2.192, -1.339, 5.478), (-1.824, -0.6343, 5.345), (-1.485, 0.1592, 7.931), (-2.212, 0.4339, 7.918), (-1.534, 0.6859, 7.614), (-1.765, 0.05487, 8.058), (-2.116, 0.6953, 7.735), (-1.389, 0.4206, 7.748), (-2.066, 0.1687, 8.052), (-1.835, 0.7996, 7.609)], [], [(0, 1, 3, 2), (2, 3, 5, 4), (4, 5, 7, 6), (6, 7, 9, 8), (8, 9, 11, 10), (10, 11, 13, 12), (35, 32, 19, 20), (12, 13, 15, 14), (14, 15, 1, 0), (0, 2, 4, 6, 8, 10, 12, 14), (17, 16, 23, 22, 21, 20, 19, 18), (36, 33, 22, 23), (37, 34, 17, 18), (38, 35, 20, 21), (39, 36, 23, 16), (34, 39, 16, 17), (32, 37, 18, 19), (33, 38, 21, 22), (13, 11, 30, 26), (7, 5, 29, 24), (3, 1, 31, 28), (1, 15, 27, 31), (11, 9, 25, 30), (5, 3, 28, 29), (15, 13, 26, 27), (9, 7, 24, 25), (26, 30, 38, 33), (24, 29, 37, 32), (28, 31, 39, 34), (31, 27, 36, 39), (30, 25, 35, 38), (29, 28, 34, 37), (27, 26, 33, 36), (25, 24, 32, 35)])
_uv = me_cylinder_005.uv_layers.new(name='UVMap')
_uv.uv.foreach_set('vector', [1.0, 0.5, 1.0, 1.0, 0.875, 1.0, 0.875, 0.5, 0.875, 0.5, 0.875, 1.0, 0.75, 1.0, 0.75, 0.5, 0.75, 0.5, 0.75, 1.0, 0.625, 1.0, 0.625, 0.5, 0.625, 0.5, 0.625, 1.0, 0.5, 1.0, 0.5, 0.5, 0.5, 0.5, 0.5, 1.0, 0.375, 1.0, 0.375, 0.5, 0.375, 0.5, 0.375, 1.0, 0.25, 1.0, 0.25, 0.5, 0.1926, 1.0, 0.3609, 1.0, 0.625, 1.0, 0.5, 1.0, 0.25, 0.5, 0.25, 1.0, 0.125, 1.0, 0.125, 0.5, 0.125, 0.5, 0.125, 1.0, 0.0, 1.0, 0.0, 0.5, 0.75, 0.49, 0.9197, 0.4197, 0.99, 0.25, 0.9197, 0.08029, 0.75, 0.01, 0.5803, 0.08029, 0.51, 0.25, 0.5803, 0.4197, 0.4197, 0.4197, 0.25, 0.49, 0.08029, 0.4197, 0.01, 0.25, 0.08029, 0.08029, 0.25, 0.01, 0.4197, 0.08029, 0.49, 0.25, 0.2033, 1.0, 0.3282, 1.0, 0.25, 1.0, 0.125, 1.0, 0.8971, 1.0, 1.182, 1.0, 0.875, 1.0, 0.75, 1.0, 0.2281, 1.0, 0.1926, 1.0, 0.5, 1.0, 0.375, 1.0, 0.2647, 1.0, 0.2033, 1.0, 0.125, 1.0, 0.0, 1.0, 1.182, 1.0, 1.308, 1.0, 1.0, 1.0, 0.875, 1.0, 0.3609, 1.0, 0.8971, 1.0, 0.75, 1.0, 0.625, 1.0, 0.3282, 1.0, 0.2281, 1.0, 0.375, 1.0, 0.25, 1.0, 0.25, 1.0, 0.375, 1.0, 0.375, 1.0, 0.25, 1.0, 0.625, 1.0, 0.75, 1.0, 0.75, 1.0, 0.625, 1.0, 0.875, 1.0, 1.0, 1.0, 1.0, 1.0, 0.875, 1.0, 0.0, 1.0, 0.125, 1.0, 0.125, 1.0, 0.0, 1.0, 0.375, 1.0, 0.5, 1.0, 0.5, 1.0, 0.375, 1.0, 0.75, 1.0, 0.875, 1.0, 0.875, 1.0, 0.75, 1.0, 0.125, 1.0, 0.25, 1.0, 0.25, 1.0, 0.125, 1.0, 0.5, 1.0, 0.625, 1.0, 0.625, 1.0, 0.5, 1.0, 0.25, 1.0, 0.375, 1.0, 0.2281, 1.0, 0.3282, 1.0, 0.625, 1.0, 0.75, 1.0, 0.8971, 1.0, 0.3609, 1.0, 0.875, 1.0, 1.0, 1.0, 1.308, 1.0, 1.182, 1.0, 0.0, 1.0, 0.125, 1.0, 0.2033, 1.0, 0.2647, 1.0, 0.375, 1.0, 0.5, 1.0, 0.1926, 1.0, 0.2281, 1.0, 0.75, 1.0, 0.875, 1.0, 1.182, 1.0, 0.8971, 1.0, 0.125, 1.0, 0.25, 1.0, 0.3282, 1.0, 0.2033, 1.0, 0.5, 1.0, 0.625, 1.0, 0.3609, 1.0, 0.1926, 1.0])
me_cylinder_005.materials.append(mat_black)
me_cylinder_005.update()
me_cube_007 = bpy.data.meshes.new('Cube.007')
me_cube_007.from_pydata([(0.672, -0.6274, -1.148), (0.6084, -0.5468, 0.33), (0.6636, 0.4612, -1.104), (0.5963, 0.5442, 0.324), (0.0, 0.67, -1.173), (0.0, 0.5219, 0.5525), (0.6416, 0.5082, -0.2516), (0.7909, -0.07148, -1.105), (0.7967, 0.08538, 0.4283), (0.6656, -0.7638, -0.2856), (0.0, -0.7735, -1.149), (0.0, -0.65, 0.608), (0.0, 1.201e-08, 0.8252), (0.0, 0.000619, -1.367), (0.0, -0.925, -0.173), (1.149, -0.02342, -0.2869), (0.0, 0.8559, -0.2736), (0.2515, 0.5147, 0.4825), (0.7482, 0.5132, -0.6851), (0.7362, 0.2665, -1.146), (0.7849, -0.3821, 0.3981), (0.766, -0.7603, -0.7568), (0.2665, -0.7509, -1.109), (0.2619, 0.6284, -1.154), (0.6411, 0.5034, 0.1103), (0.7404, -0.3588, -1.169), (0.7126, 0.2954, 0.3753), (0.6575, -0.5458, 0.1114), (0.2644, -0.6419, 0.5399), (0.0, -0.2689, 0.7743), (0.0, 0.2602, 0.7735), (0.7592, 1.201e-08, 0.7165), (0.0, -0.3818, -1.323), (0.0, 0.3323, -1.325), (0.2726, 0.002244, -1.34), (0.3101, -0.8879, -0.1726), (0.0, -0.9705, -0.7827), (0.0, -0.7438, 0.2679), (1.088, -0.378, -0.28), (1.079, 0.2697, -0.2708), (1.088, -0.07951, -0.6336), (0.8879, 0.08538, 0.2156), (0.1781, 0.7837, -0.2638), (0.0, 0.8746, -0.7871), (0.0, 0.743, 0.2101), (0.2259, 0.808, -0.8162), (0.8549, 0.2648, 0.1724), (1.013, 0.2618, -0.6704), (1.019, -0.4215, -0.7092), (0.3387, -0.6908, 0.2423), (0.3536, -0.9559, -0.7697), (0.2766, 0.3243, -1.301), (0.7815, 0.2617, 0.6634), (0.7967, -0.2616, 0.6686), (0.2774, -0.4005, -1.297), (0.8389, -0.334, 0.189), (0.21, 0.681, 0.181), (0.901, 0.1851, 0.467), (0.8847, -0.5664, 0.4194), (1.111, 0.1915, 0.1602), (1.092, -0.4824, 0.05515), (1.907, 0.185, 0.3409), (1.893, -0.6467, 0.2837), (2.106, 0.2022, -0.1378), (2.006, -0.546, -0.1634), (1.536, -0.4822, -0.009207), (1.4, -0.566, 0.3395), (1.414, 0.1491, 0.387), (1.593, 0.1602, 0.04542)], [], [(56, 17, 3, 24), (55, 20, 1, 27), (54, 25, 0, 22), (53, 29, 11, 28), (52, 30, 12, 31), (51, 19, 7, 34), (50, 35, 14, 36), (49, 28, 11, 37), (48, 38, 9, 21), (47, 39, 15, 40), (46, 26, 8, 41), (45, 42, 6, 18), (23, 45, 18, 2), (4, 43, 45, 23), (43, 16, 42, 45), (39, 46, 41, 15), (6, 24, 46, 39), (24, 3, 26, 46), (19, 47, 40, 7), (2, 18, 47, 19), (18, 6, 39, 47), (25, 48, 21, 0), (7, 40, 48, 25), (40, 15, 38, 48), (35, 49, 37, 14), (9, 27, 49, 35), (27, 1, 28, 49), (22, 50, 36, 10), (0, 21, 50, 22), (21, 9, 35, 50), (33, 51, 34, 13), (4, 23, 51, 33), (23, 2, 19, 51), (26, 52, 31, 8), (3, 17, 52, 26), (17, 5, 30, 52), (20, 53, 28, 1), (8, 31, 53, 20), (31, 12, 29, 53), (32, 54, 22, 10), (13, 34, 54, 32), (34, 7, 25, 54), (38, 55, 27, 9), (15, 41, 55, 38), (41, 8, 57, 59), (42, 56, 24, 6), (16, 44, 56, 42), (44, 5, 17, 56), (66, 65, 64, 62), (20, 55, 60, 58), (8, 20, 58, 57), (55, 41, 59, 60), (63, 61, 62, 64), (68, 67, 61, 63), (65, 68, 63, 64), (67, 66, 62, 61), (57, 58, 66, 67), (60, 59, 68, 65), (59, 57, 67, 68), (58, 60, 65, 66)])
me_cube_007.polygons.foreach_set('use_smooth', [True] * 60)
_uv = me_cube_007.uv_layers.new(name='UVMap')
_uv.uv.foreach_set('vector', [0.5625, 0.4375, 0.625, 0.4375, 0.625, 0.5, 0.5625, 0.5, 0.5625, 0.6875, 0.625, 0.6875, 0.625, 0.75, 0.5625, 0.75, 0.3125, 0.6875, 0.375, 0.6875, 0.375, 0.75, 0.3125, 0.75, 0.6875, 0.6875, 0.75, 0.6875, 0.75, 0.75, 0.6875, 0.75, 0.6875, 0.5625, 0.75, 0.5625, 0.75, 0.625, 0.6875, 0.625, 0.3125, 0.5625, 0.375, 0.5625, 0.375, 0.625, 0.3125, 0.625, 0.4375, 0.8125, 0.5, 0.8125, 0.5, 0.875, 0.4375, 0.875, 0.5625, 0.8125, 0.625, 0.8125, 0.625, 0.875, 0.5625, 0.875, 0.4375, 0.6875, 0.5, 0.6875, 0.5, 0.75, 0.4375, 0.75, 0.4375, 0.5625, 0.5, 0.5625, 0.5, 0.625, 0.4375, 0.625, 0.5625, 0.5625, 0.625, 0.5625, 0.625, 0.625, 0.5625, 0.625, 0.4375, 0.4375, 0.5, 0.4375, 0.5, 0.5, 0.4375, 0.5, 0.375, 0.4375, 0.4375, 0.4375, 0.4375, 0.5, 0.375, 0.5, 0.375, 0.375, 0.4375, 0.375, 0.4375, 0.4375, 0.375, 0.4375, 0.4375, 0.375, 0.5, 0.375, 0.5, 0.4375, 0.4375, 0.4375, 0.5, 0.5625, 0.5625, 0.5625, 0.5625, 0.625, 0.5, 0.625, 0.5, 0.5, 0.5625, 0.5, 0.5625, 0.5625, 0.5, 0.5625, 0.5625, 0.5, 0.625, 0.5, 0.625, 0.5625, 0.5625, 0.5625, 0.375, 0.5625, 0.4375, 0.5625, 0.4375, 0.625, 0.375, 0.625, 0.375, 0.5, 0.4375, 0.5, 0.4375, 0.5625, 0.375, 0.5625, 0.4375, 0.5, 0.5, 0.5, 0.5, 0.5625, 0.4375, 0.5625, 0.375, 0.6875, 0.4375, 0.6875, 0.4375, 0.75, 0.375, 0.75, 0.375, 0.625, 0.4375, 0.625, 0.4375, 0.6875, 0.375, 0.6875, 0.4375, 0.625, 0.5, 0.625, 0.5, 0.6875, 0.4375, 0.6875, 0.5, 0.8125, 0.5625, 0.8125, 0.5625, 0.875, 0.5, 0.875, 0.5, 0.75, 0.5625, 0.75, 0.5625, 0.8125, 0.5, 0.8125, 0.5625, 0.75, 0.625, 0.75, 0.625, 0.8125, 0.5625, 0.8125, 0.375, 0.8125, 0.4375, 0.8125, 0.4375, 0.875, 0.375, 0.875, 0.375, 0.75, 0.4375, 0.75, 0.4375, 0.8125, 0.375, 0.8125, 0.4375, 0.75, 0.5, 0.75, 0.5, 0.8125, 0.4375, 0.8125, 0.25, 0.5625, 0.3125, 0.5625, 0.3125, 0.625, 0.25, 0.625, 0.25, 0.5, 0.3125, 0.5, 0.3125, 0.5625, 0.25, 0.5625, 0.3125, 0.5, 0.375, 0.5, 0.375, 0.5625, 0.3125, 0.5625, 0.625, 0.5625, 0.6875, 0.5625, 0.6875, 0.625, 0.625, 0.625, 0.625, 0.5, 0.6875, 0.5, 0.6875, 0.5625, 0.625, 0.5625, 0.6875, 0.5, 0.75, 0.5, 0.75, 0.5625, 0.6875, 0.5625, 0.625, 0.6875, 0.6875, 0.6875, 0.6875, 0.75, 0.625, 0.75, 0.625, 0.625, 0.6875, 0.625, 0.6875, 0.6875, 0.625, 0.6875, 0.6875, 0.625, 0.75, 0.625, 0.75, 0.6875, 0.6875, 0.6875, 0.25, 0.6875, 0.3125, 0.6875, 0.3125, 0.75, 0.25, 0.75, 0.25, 0.625, 0.3125, 0.625, 0.3125, 0.6875, 0.25, 0.6875, 0.3125, 0.625, 0.375, 0.625, 0.375, 0.6875, 0.3125, 0.6875, 0.5, 0.6875, 0.5625, 0.6875, 0.5625, 0.75, 0.5, 0.75, 0.5, 0.625, 0.5625, 0.625, 0.5625, 0.6875, 0.5, 0.6875, 0.5625, 0.625, 0.625, 0.625, 0.625, 0.625, 0.5625, 0.625, 0.5, 0.4375, 0.5625, 0.4375, 0.5625, 0.5, 0.5, 0.5, 0.5, 0.375, 0.5625, 0.375, 0.5625, 0.4375, 0.5, 0.4375, 0.5625, 0.375, 0.625, 0.375, 0.625, 0.4375, 0.5625, 0.4375, 0.625, 0.6875, 0.5625, 0.6875, 0.5625, 0.6875, 0.625, 0.6875, 0.625, 0.6875, 0.5625, 0.6875, 0.5625, 0.6875, 0.625, 0.6875, 0.625, 0.625, 0.625, 0.6875, 0.625, 0.6875, 0.625, 0.625, 0.5625, 0.6875, 0.5625, 0.625, 0.5625, 0.625, 0.5625, 0.6875, 0.5625, 0.625, 0.625, 0.625, 0.625, 0.6875, 0.5625, 0.6875, 0.5625, 0.625, 0.625, 0.625, 0.625, 0.625, 0.5625, 0.625, 0.5625, 0.6875, 0.5625, 0.625, 0.5625, 0.625, 0.5625, 0.6875, 0.625, 0.625, 0.625, 0.6875, 0.625, 0.6875, 0.625, 0.625, 0.625, 0.625, 0.625, 0.6875, 0.625, 0.6875, 0.625, 0.625, 0.5625, 0.6875, 0.5625, 0.625, 0.5625, 0.625, 0.5625, 0.6875, 0.5625, 0.625, 0.625, 0.625, 0.625, 0.625, 0.5625, 0.625, 0.625, 0.6875, 0.5625, 0.6875, 0.5625, 0.6875, 0.625, 0.6875])
me_cube_007.materials.append(mat_skin)
me_cube_007.update()
me_cube_012 = bpy.data.meshes.new('Cube.012')
me_cube_012.from_pydata([(-0.858, -0.7948, -0.8436), (-0.858, -0.7948, 0.8366), (-1.0, 1.0, -1.0), (-1.0, 1.0, 1.0), (0.8222, -0.7948, -0.8436), (0.8222, -0.7948, 0.8366), (1.0, 1.0, -1.0), (1.0, 1.0, 1.0), (-1.0, 0.0, -1.0), (-1.0, 0.0, 1.0), (1.0, 0.0, -1.0), (1.0, 0.0, 1.0), (-0.5965, 0.6742, 7.836), (0.8758, 0.6742, 7.836), (-0.5965, -0.06201, 7.836), (0.8758, -0.06201, 7.836)], [], [(8, 9, 3, 2), (2, 3, 7, 6), (10, 11, 5, 4), (4, 5, 1, 0), (8, 10, 4, 0), (11, 9, 1, 5), (3, 9, 14, 12), (2, 6, 10, 8), (6, 7, 11, 10), (0, 1, 9, 8), (13, 12, 14, 15), (7, 3, 12, 13), (9, 11, 15, 14), (11, 7, 13, 15)])
me_cube_012.polygons.foreach_set('use_smooth', [True] * 14)
_uv = me_cube_012.uv_layers.new(name='UVMap')
_uv.uv.foreach_set('vector', [0.375, 0.125, 0.625, 0.125, 0.625, 0.25, 0.375, 0.25, 0.375, 0.25, 0.625, 0.25, 0.625, 0.5, 0.375, 0.5, 0.375, 0.625, 0.625, 0.625, 0.625, 0.75, 0.375, 0.75, 0.375, 0.75, 0.625, 0.75, 0.625, 1.0, 0.375, 1.0, 0.125, 0.625, 0.375, 0.625, 0.375, 0.75, 0.125, 0.75, 0.625, 0.625, 0.875, 0.625, 0.875, 0.75, 0.625, 0.75, 0.625, 0.25, 0.625, 0.125, 0.625, 0.125, 0.625, 0.25, 0.125, 0.5, 0.375, 0.5, 0.375, 0.625, 0.125, 0.625, 0.375, 0.5, 0.625, 0.5, 0.625, 0.625, 0.375, 0.625, 0.375, 0.0, 0.625, 0.0, 0.625, 0.125, 0.375, 0.125, 0.625, 0.5, 0.875, 0.5, 0.875, 0.625, 0.625, 0.625, 0.625, 0.5, 0.625, 0.25, 0.625, 0.25, 0.625, 0.5, 0.875, 0.625, 0.625, 0.625, 0.625, 0.625, 0.875, 0.625, 0.625, 0.625, 0.625, 0.5, 0.625, 0.5, 0.625, 0.625])
me_cube_012.materials.append(mat_skin)
me_cube_012.update()
me_cube_013 = bpy.data.meshes.new('Cube.013')
me_cube_013.from_pydata([(-1.323, -1.111, -1.083), (-1.0, -8.996, 0.7328), (1.323, -1.111, -1.083), (-1.0, -7.931, 0.8271), (1.323, 1.111, -1.083), (1.0, -8.996, 0.7328), (-1.323, 1.111, -1.083), (1.0, -7.931, 0.8271), (-1.0, -0.8398, -0.6915), (-1.0, 0.8398, -0.6915), (1.0, 0.8398, -0.6915), (1.0, -0.8398, -0.6915), (-1.323, -1.111, -1.121), (-1.323, 1.111, -1.121), (1.323, -1.111, -1.121), (1.323, 1.111, -1.121), (-1.323, -1.111, -0.7004), (-1.323, 1.111, -0.7004), (1.323, 1.111, -0.7004), (1.323, -1.111, -0.7004), (1.323, -1.111, -0.7187), (1.323, 1.111, -0.7187), (-1.323, 1.111, -0.7187), (-1.323, -1.111, -0.7187), (-1.0, -7.554, 0.6468), (-1.0, -6.488, 0.7411), (1.0, -6.488, 0.7411), (1.0, -7.554, 0.6468), (-1.0, -2.022, 0.3596), (1.0, -2.022, 0.3596), (1.0, -3.394, 0.3125), (-1.0, -3.394, 0.3125), (-1.0, 0.5048, -0.1413), (1.0, 0.5048, -0.1413), (1.0, -0.6907, -0.2141), (-1.0, -0.6907, -0.2141)], [], [(24, 1, 3, 25), (25, 3, 7, 26), (26, 7, 5, 27), (27, 5, 1, 24), (12, 0, 6, 13), (7, 3, 1, 5), (11, 8, 16, 19), (9, 10, 18, 17), (10, 11, 19, 18), (8, 9, 17, 16), (13, 15, 14, 12), (20, 19, 16, 23), (21, 18, 19, 20), (22, 17, 18, 21), (23, 16, 17, 22), (13, 6, 4, 15), (15, 4, 2, 14), (14, 2, 0, 12), (0, 23, 22, 6), (6, 22, 21, 4), (4, 21, 20, 2), (2, 20, 23, 0), (30, 27, 24, 31), (29, 26, 27, 30), (28, 25, 26, 29), (31, 24, 25, 28), (35, 31, 28, 32), (32, 28, 29, 33), (33, 29, 30, 34), (34, 30, 31, 35), (11, 34, 35, 8), (10, 33, 34, 11), (9, 32, 33, 10), (8, 35, 32, 9)])
_uv = me_cube_013.uv_layers.new(name='UVMap')
_uv.uv.foreach_set('vector', [0.6065, 0.0, 0.625, 0.0, 0.625, 0.25, 0.6065, 0.25, 0.6065, 0.25, 0.625, 0.25, 0.625, 0.5, 0.6065, 0.5, 0.6065, 0.5, 0.625, 0.5, 0.625, 0.75, 0.6065, 0.75, 0.6065, 0.75, 0.625, 0.75, 0.625, 1.0, 0.6065, 1.0, 0.375, 0.0, 0.3786, 0.0, 0.3786, 0.25, 0.375, 0.25, 0.625, 0.5, 0.875, 0.5, 0.875, 0.75, 0.625, 0.75, 0.4136, 0.75, 0.4136, 1.0, 0.4136, 1.0, 0.4136, 0.75, 0.4136, 0.25, 0.4136, 0.5, 0.4136, 0.5, 0.4136, 0.25, 0.4136, 0.5, 0.4136, 0.75, 0.4136, 0.75, 0.4136, 0.5, 0.4136, 0.0, 0.4136, 0.25, 0.4136, 0.25, 0.4136, 0.0, 0.125, 0.5, 0.375, 0.5, 0.375, 0.75, 0.125, 0.75, 0.4119, 0.75, 0.4136, 0.75, 0.4136, 1.0, 0.4119, 1.0, 0.4119, 0.5, 0.4136, 0.5, 0.4136, 0.75, 0.4119, 0.75, 0.4119, 0.25, 0.4136, 0.25, 0.4136, 0.5, 0.4119, 0.5, 0.4119, 0.0, 0.4136, 0.0, 0.4136, 0.25, 0.4119, 0.25, 0.375, 0.25, 0.3786, 0.25, 0.3786, 0.5, 0.375, 0.5, 0.375, 0.5, 0.3786, 0.5, 0.3786, 0.75, 0.375, 0.75, 0.375, 0.75, 0.3786, 0.75, 0.3786, 1.0, 0.375, 1.0, 0.3786, 0.0, 0.4119, 0.0, 0.4119, 0.25, 0.3786, 0.25, 0.3786, 0.25, 0.4119, 0.25, 0.4119, 0.5, 0.3786, 0.5, 0.3786, 0.5, 0.4119, 0.5, 0.4119, 0.75, 0.3786, 0.75, 0.3786, 0.75, 0.4119, 0.75, 0.4119, 1.0, 0.3786, 1.0, 0.51, 0.75, 0.6065, 0.75, 0.6065, 1.0, 0.51, 1.0, 0.51, 0.5, 0.6065, 0.5, 0.6065, 0.75, 0.51, 0.75, 0.51, 0.25, 0.6065, 0.25, 0.6065, 0.5, 0.51, 0.5, 0.51, 0.0, 0.6065, 0.0, 0.6065, 0.25, 0.51, 0.25, 0.4618, 0.0, 0.51, 0.0, 0.51, 0.25, 0.4618, 0.25, 0.4618, 0.25, 0.51, 0.25, 0.51, 0.5, 0.4618, 0.5, 0.4618, 0.5, 0.51, 0.5, 0.51, 0.75, 0.4618, 0.75, 0.4618, 0.75, 0.51, 0.75, 0.51, 1.0, 0.4618, 1.0, 0.4136, 0.75, 0.4618, 0.75, 0.4618, 1.0, 0.4136, 1.0, 0.4136, 0.5, 0.4618, 0.5, 0.4618, 0.75, 0.4136, 0.75, 0.4136, 0.25, 0.4618, 0.25, 0.4618, 0.5, 0.4136, 0.5, 0.4136, 0.0, 0.4618, 0.0, 0.4618, 0.25, 0.4136, 0.25])
me_cube_013.update()
me_cube_005 = bpy.data.meshes.new('Cube.005')
me_cube_005.from_pydata([(-0.5289, -0.5614, -1.849), (-0.5483, -0.5677, -1.673), (-0.691, 0.04856, -1.861), (-0.7141, 0.04111, -1.653), (-0.1721, -0.4844, -1.806), (-0.1915, -0.4906, -1.631), (-0.2663, 0.1402, -1.811), (-0.2894, 0.1328, -1.602), (-0.6164, -0.2946, -1.865), (-0.6396, -0.302, -1.657), (-0.1918, -0.2029, -1.815), (-0.2149, -0.2104, -1.606), (-0.6833, -0.07768, -0.93), (-0.3706, -0.0102, -0.893), (-0.6284, -0.3303, -0.933), (-0.3158, -0.2628, -0.8959)], [], [(8, 9, 3, 2), (2, 3, 7, 6), (10, 11, 5, 4), (4, 5, 1, 0), (8, 10, 4, 0), (11, 9, 1, 5), (3, 9, 14, 12), (2, 6, 10, 8), (6, 7, 11, 10), (0, 1, 9, 8), (13, 12, 14, 15), (7, 3, 12, 13), (9, 11, 15, 14), (11, 7, 13, 15)])
me_cube_005.polygons.foreach_set('use_smooth', [True] * 14)
_uv = me_cube_005.uv_layers.new(name='UVMap')
_uv.uv.foreach_set('vector', [0.375, 0.125, 0.625, 0.125, 0.625, 0.25, 0.375, 0.25, 0.375, 0.25, 0.625, 0.25, 0.625, 0.5, 0.375, 0.5, 0.375, 0.625, 0.625, 0.625, 0.625, 0.75, 0.375, 0.75, 0.375, 0.75, 0.625, 0.75, 0.625, 1.0, 0.375, 1.0, 0.125, 0.625, 0.375, 0.625, 0.375, 0.75, 0.125, 0.75, 0.625, 0.625, 0.875, 0.625, 0.875, 0.75, 0.625, 0.75, 0.625, 0.25, 0.625, 0.125, 0.625, 0.125, 0.625, 0.25, 0.125, 0.5, 0.375, 0.5, 0.375, 0.625, 0.125, 0.625, 0.375, 0.5, 0.625, 0.5, 0.625, 0.625, 0.375, 0.625, 0.375, 0.0, 0.625, 0.0, 0.625, 0.125, 0.375, 0.125, 0.625, 0.5, 0.875, 0.5, 0.875, 0.625, 0.625, 0.625, 0.625, 0.5, 0.625, 0.25, 0.625, 0.25, 0.625, 0.5, 0.875, 0.625, 0.625, 0.625, 0.625, 0.625, 0.875, 0.625, 0.625, 0.625, 0.625, 0.5, 0.625, 0.5, 0.625, 0.625])
me_cube_005.materials.append(mat_skin)
me_cube_005.update()
arm_bones = bpy.data.armatures.new('Bones')  # bones are not reproduced

# ---- objects
ob_camera = bpy.data.objects.new('Camera', cam_camera)
ob_chair = bpy.data.objects.new('Chair', me_cube_001)
ob_cube_001 = bpy.data.objects.new('Cube.001', me_cube_002)
ob_plane = bpy.data.objects.new('Plane', me_plane_001)
ob_cube_002 = bpy.data.objects.new('Cube.002', me_cube_003)
ob_cube_003 = bpy.data.objects.new('Cube.003', me_cube_004)
ob_head = bpy.data.objects.new('Head', me_cube)
ob_mouth_cover = bpy.data.objects.new('Mouth Cover', me_cube_006)
ob_sun = bpy.data.objects.new('Sun', light_sun)
ob_nose = bpy.data.objects.new('Nose', me_sphere)
ob_eye_001 = bpy.data.objects.new('Eye.001', me_sphere_001)
ob_eye = bpy.data.objects.new('Eye', me_sphere_002)
ob_whisker = bpy.data.objects.new('Whisker', me_cylinder)
ob_whisker_001 = bpy.data.objects.new('Whisker.001', me_cylinder_003)
ob_whisker_002 = bpy.data.objects.new('Whisker.002', me_cylinder_004)
ob_whisker_003 = bpy.data.objects.new('Whisker.003', me_cylinder_005)
ob_body = bpy.data.objects.new('Body', me_cube_007)
ob_foot_002 = bpy.data.objects.new('Foot.002', me_cube_012)
ob_cube = bpy.data.objects.new('Cube', me_cube_013)
ob_armature = bpy.data.objects.new('Armature', arm_bones)
ob_foot_001 = bpy.data.objects.new('Foot.001', me_cube_005)

# ---- transforms, parenting, visibility, modifiers, constraints
ob_camera.location = (4.418, -2.161, 0.9162)
ob_camera.rotation_euler = (1.808, 2.42e-08, -0.02793)
ob_camera.lock_rotations_4d = False
ob_camera.empty_display_type = 'ARROWS'
ob_camera.color = (0.0, 0.0, 0.0, 0.0)
ob_camera.display_type = 'WIRE'
ob_camera.lineart.crease_threshold = 0.0
ob_chair.location = (-3.863, -1.585, -2.286)
ob_chair.rotation_euler = (0.0, -0.9847, -1.539)
ob_chair.scale = (0.1073, 1.281, 0.1073)
ob_cube_001.parent = ob_chair
ob_cube_001.matrix_parent_inverse = Matrix(((2.607, -0.0, 3.926, -0.0), (-0.0, 0.3948, -0.0, 3.656), (-3.926, -0.0, 2.607, -0.0), (-0.0, -0.0, -0.0, 1.0)))
ob_cube_001.location = (0.0, -9.261, 2.256)
ob_cube_001.rotation_euler = (-0.0, -1.849, -0.0)
ob_cube_001.scale = (0.1848, 2.207, 0.1848)
ob_plane.parent = ob_chair
ob_plane.matrix_parent_inverse = Matrix(((2.607, -0.0, 3.926, -0.0), (-0.0, 0.3948, -0.0, 3.656), (-3.926, -0.0, 2.607, -0.0), (-0.0, -0.0, -0.0, 1.0)))
ob_plane.location = (-2.838, -9.256, 2.513)
_m = ob_plane.modifiers.new('Subdivision', 'SUBSURF')
ob_cube_002.parent = ob_chair
ob_cube_002.matrix_parent_inverse = Matrix(((2.607, -0.0, 3.926, -0.0), (-0.0, 0.3948, -0.0, 3.656), (-3.926, -0.0, 2.607, -0.0), (-0.0, -0.0, -0.0, 1.0)))
ob_cube_002.location = (-6.388, -11.5, 2.241)
ob_cube_002.rotation_euler = (0.0609, 0.2513, 0.01516)
ob_cube_002.scale = (0.09527, 0.07007, 1.922)
ob_cube_003.parent = ob_chair
ob_cube_003.matrix_parent_inverse = Matrix(((2.607, -0.0, 3.926, -0.0), (-0.0, 0.3948, -0.0, 3.656), (-3.926, -0.0, 2.607, -0.0), (-0.0, -0.0, -0.0, 1.0)))
ob_cube_003.location = (-6.388, -7.034, 2.241)
ob_cube_003.rotation_euler = (-0.05756, 0.2513, -0.01433)
ob_cube_003.scale = (0.09527, 0.07007, 1.922)
ob_head.parent = ob_body
ob_head.location = (-0.001228, -0.0446, 1.368)
ob_head.scale = (1.0, 0.9242, 1.0)
_m = ob_head.modifiers.new('Mirror', 'MIRROR')
_m.use_clip = True
_m.merge_threshold = 0.069
_m = ob_head.modifiers.new('Subdivision', 'SUBSURF')
ob_mouth_cover.parent = ob_head
ob_mouth_cover.matrix_parent_inverse = Matrix(((1.0, -0.0, 0.0, 0.5063), (-0.0, 1.0, -0.0, 0.0), (0.0, 0.0, 1.0, -1.183), (-0.0, 0.0, -0.0, 1.0)))
ob_mouth_cover.location = (-0.5063, 0.0, 1.183)
_m = ob_mouth_cover.modifiers.new('Mirror', 'MIRROR')
_m.use_clip = True
_m.merge_threshold = 0.069
_m = ob_mouth_cover.modifiers.new('Solidify', 'SOLIDIFY')
_m.thickness = -0.04
_m = ob_mouth_cover.modifiers.new('Subdivision', 'SUBSURF')
ob_sun.location = (0.0, 0.0, 0.0)
ob_sun.rotation_euler = (-0.2332, 0.6838, -1.423)
ob_nose.parent = ob_mouth_cover
ob_nose.matrix_parent_inverse = Matrix(((1.0, -0.0, 0.0, 0.5063), (-0.0, 1.0, -0.0, 0.0), (0.0, 0.0, 1.0, -1.183), (-0.0, 0.0, -0.0, 1.0)))
ob_nose.location = (-0.5085, -1.0, 1.262)
ob_nose.scale = (0.07357, 0.07357, 0.07357)
_m = ob_nose.modifiers.new('Solidify', 'SOLIDIFY')
_m.thickness = -0.26
_m = ob_nose.modifiers.new('Subdivision', 'SUBSURF')
ob_eye_001.parent = ob_mouth_cover
ob_eye_001.matrix_parent_inverse = Matrix(((1.0, -0.0, 0.0, 0.5063), (-0.0, 1.0, -0.0, 0.0), (0.0, 0.0, 1.0, -1.183), (-0.0, 0.0, -0.0, 1.0)))
ob_eye_001.location = (-0.8522, -0.7398, 1.483)
ob_eye_001.scale = (0.07357, 0.07357, 0.07357)
_m = ob_eye_001.modifiers.new('Solidify', 'SOLIDIFY')
_m.thickness = -0.26
_m = ob_eye_001.modifiers.new('Subdivision', 'SUBSURF')
ob_eye.parent = ob_mouth_cover
ob_eye.matrix_parent_inverse = Matrix(((1.0, -0.0, 0.0, 0.5063), (-0.0, 1.0, -0.0, 0.0), (0.0, 0.0, 1.0, -1.183), (-0.0, 0.0, -0.0, 1.0)))
ob_eye.location = (0.3206, -0.7398, 1.483)
ob_eye.scale = (-0.07357, 0.07357, 0.07357)
_m = ob_eye.modifiers.new('Solidify', 'SOLIDIFY')
_m.thickness = -0.26
_m = ob_eye.modifiers.new('Subdivision', 'SUBSURF')
ob_whisker.parent = ob_head
ob_whisker.matrix_parent_inverse = Matrix(((1.0, -0.0, 0.0, 0.5063), (-0.0, 1.082, -0.0, 0.0), (0.0, 0.0, 1.0, -1.183), (-0.0, 0.0, -0.0, 1.0)))
ob_whisker.location = (0.2734, -0.4997, 0.9624)
ob_whisker.rotation_euler = (2.898, 1.106, 2.721)
ob_whisker.scale = (0.04103, 0.04103, 0.04103)
_m = ob_whisker.modifiers.new('Subdivision', 'SUBSURF')
ob_whisker_001.parent = ob_head
ob_whisker_001.matrix_parent_inverse = Matrix(((1.0, -0.0, 0.0, 0.5063), (-0.0, 1.082, -0.0, 0.0), (0.0, 0.0, 1.0, -1.183), (-0.0, 0.0, -0.0, 1.0)))
ob_whisker_001.location = (0.2214, -0.5016, 0.9064)
ob_whisker_001.rotation_euler = (3.172, 0.9303, 2.897)
ob_whisker_001.scale = (0.04103, 0.04103, 0.04103)
_m = ob_whisker_001.modifiers.new('Subdivision', 'SUBSURF')
ob_whisker_002.parent = ob_head
ob_whisker_002.matrix_parent_inverse = Matrix(((1.0, -0.0, 0.0, 0.5063), (-0.0, 1.082, -0.0, 0.0), (0.0, 0.0, 1.0, -1.183), (-0.0, 0.0, -0.0, 1.0)))
ob_whisker_002.location = (-1.415, -0.7456, 0.9316)
ob_whisker_002.rotation_euler = (2.903, 1.105, 5.058)
ob_whisker_002.scale = (0.04103, 0.04103, 0.04103)
_m = ob_whisker_002.modifiers.new('Subdivision', 'SUBSURF')
ob_whisker_003.parent = ob_head
ob_whisker_003.matrix_parent_inverse = Matrix(((1.0, -0.0, 0.0, 0.5063), (-0.0, 1.082, -0.0, 0.0), (0.0, 0.0, 1.0, -1.183), (-0.0, 0.0, -0.0, 1.0)))
ob_whisker_003.location = (-1.378, -0.7819, 0.8757)
ob_whisker_003.rotation_euler = (3.175, 0.9293, 5.232)
ob_whisker_003.scale = (0.04103, 0.04103, 0.04103)
_m = ob_whisker_003.modifiers.new('Subdivision', 'SUBSURF')
ob_body.location = (0.0, 0.0, 0.0)
_m = ob_body.modifiers.new('Subdivision', 'SUBSURF')
_m = ob_body.modifiers.new('Mirror', 'MIRROR')
_m.use_clip = True
ob_foot_002.parent = ob_body
ob_foot_002.location = (0.4575, -0.171, -1.736)
ob_foot_002.rotation_euler = (0.01142, -0.1154, 0.2126)
ob_foot_002.scale = (0.2217, 0.4461, 0.1051)
_m = ob_foot_002.modifiers.new('Subdivision', 'SUBSURF')
_m.levels = 2
ob_cube.location = (4.052, -0.379, 0.751)
ob_cube.scale = (0.0492, 0.08921, 1.228)
_m = ob_cube.modifiers.new('Subdivision', 'SUBSURF')
ob_armature.location = (0.0, -0.12, 0.003555)
ob_armature.show_in_front = True
ob_foot_001.parent = ob_body
ob_foot_001.location = (-0.8776, 0.1525, 0.0)
ob_foot_001.scale = (-1.0, 1.282, 1.0)
_m = ob_foot_001.modifiers.new('Subdivision', 'SUBSURF')
_m.levels = 2

# ---- collection membership
col_collection.objects.link(ob_camera)
col_collection.objects.link(ob_chair)
col_collection.objects.link(ob_cube_001)
col_collection.objects.link(ob_plane)
col_collection.objects.link(ob_cube_002)
col_collection.objects.link(ob_cube_003)
col_collection.objects.link(ob_head)
col_collection.objects.link(ob_mouth_cover)
col_collection.objects.link(ob_sun)
col_collection.objects.link(ob_nose)
col_collection.objects.link(ob_eye_001)
col_collection.objects.link(ob_eye)
col_collection.objects.link(ob_whisker)
col_collection.objects.link(ob_whisker_001)
col_collection.objects.link(ob_whisker_002)
col_collection.objects.link(ob_whisker_003)
col_collection.objects.link(ob_body)
col_collection.objects.link(ob_foot_002)
col_collection.objects.link(ob_cube)
col_collection.objects.link(ob_armature)
col_collection.objects.link(ob_foot_001)

# ---- scene / render settings (as saved in the file)
scene.camera = ob_camera
scene.frame_start = 1; scene.frame_end = 250; scene.frame_set(74)
scene.render.engine = 'CYCLES'
scene.render.resolution_x = 1080
scene.cycles.sampling_pattern = 'TABULATED_SOBOL'
scene.cycles.use_light_tree = False
scene.view_settings.view_transform = 'Filmic'
bpy.context.view_layer.update()
